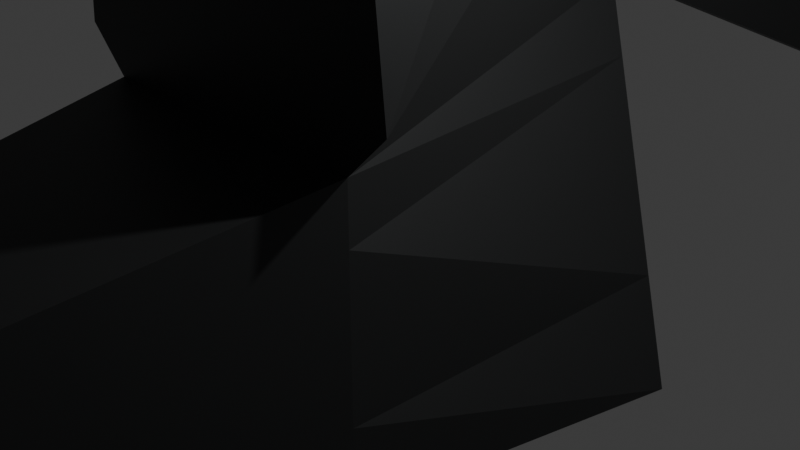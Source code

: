 # Source: OrangeGun.blend  (saved by Blender 5.0.119; exported with 4.5.12 LTS)
import bpy
from mathutils import Matrix  # noqa: F401  (used for matrix-valued properties, if any)

bpy.ops.wm.read_factory_settings(use_empty=True)
scene = bpy.context.scene
scene.name = 'Scene'

# ---- collections
col_collection = bpy.data.collections.new('Collection'); scene.collection.children.link(col_collection)

# ---- materials (node trees are filled in below, after node groups)
mat_material = bpy.data.materials.new('Material')
mat_material.alpha_threshold = 0.0
mat_material.use_backface_culling_lightprobe_volume = False
mat_material.roughness = 0.5
mat_material.line_color = (0.0, 0.0, 0.0, 1.0)
mat_material_002 = bpy.data.materials.new('Material.002')
mat_material_001 = bpy.data.materials.new('Material.001')

# ---- material node trees
mat_material.use_nodes = True; mat_material.node_tree.nodes.clear()
_N = mat_material.node_tree.nodes; _L = mat_material.node_tree.links
n0 = _N.new('ShaderNodeOutputMaterial'); n0.name = 'Material Output'; n0.location = (200, 100)
n1 = _N.new('ShaderNodeBsdfPrincipled'); n1.name = 'Principled BSDF'; n1.location = (-200, 100)
n1.inputs[0].default_value = (0.05432, 0.05645, 0.05741, 1.0)
n1.inputs[1].default_value = 0.7455
_L.new(n1.outputs[0], n0.inputs[0])
n0.is_active_output = True
mat_material_002.use_nodes = True; mat_material_002.node_tree.nodes.clear()
_N = mat_material_002.node_tree.nodes; _L = mat_material_002.node_tree.links
n0 = _N.new('ShaderNodeBsdfPrincipled'); n0.name = 'Principled BSDF'; n0.location = (-200, 100)
n0.inputs[0].default_value = (0.8, 0.03514, 0.01709, 1.0)
n1 = _N.new('ShaderNodeOutputMaterial'); n1.name = 'Material Output'; n1.location = (200, 100)
_L.new(n0.outputs[0], n1.inputs[0])
n1.is_active_output = True
mat_material_001.use_nodes = True; mat_material_001.node_tree.nodes.clear()
_N = mat_material_001.node_tree.nodes; _L = mat_material_001.node_tree.links
n0 = _N.new('ShaderNodeBsdfPrincipled'); n0.name = 'Principled BSDF'; n0.location = (-200, 100)
n0.inputs[0].default_value = (0.8, 0.4189, 0.01443, 1.0)
n0.inputs[27].default_value = (0.06736, 0.03585, 0.0008927, 1.0)
n0.inputs[28].default_value = 5.1
n1 = _N.new('ShaderNodeOutputMaterial'); n1.name = 'Material Output'; n1.location = (200, 100)
_L.new(n0.outputs[0], n1.inputs[0])
n1.is_active_output = True

# ---- world
world_world = bpy.data.worlds.new('World'); scene.world = world_world
world_world.use_nodes = True; world_world.node_tree.nodes.clear()
_N = world_world.node_tree.nodes; _L = world_world.node_tree.links
n0 = _N.new('ShaderNodeOutputWorld'); n0.name = 'World Output'; n0.location = (200, 100)
n1 = _N.new('ShaderNodeBackground'); n1.name = 'Background'; n1.location = (-200, 100)
n1.inputs[0].default_value = (0.05088, 0.05088, 0.05088, 1.0)
_L.new(n1.outputs[0], n0.inputs[0])
n0.is_active_output = True
world_world.color = (0.05088, 0.05088, 0.05088)
world_world.sun_shadow_jitter_overblur = 0.0

# ---- cameras
cam_camera = bpy.data.cameras.new('Camera')
cam_camera.clip_end = 100.0
cam_camera.ortho_scale = 7.314

# ---- lights
light_light = bpy.data.lights.new('Light', 'POINT')
light_light.energy = 1000.0
light_light.shadow_soft_size = 0.1

# ---- meshes
me_cube = bpy.data.meshes.new('Cube')
me_cube.from_pydata([(0.1217, 1.452, 1.0), (1.0, 1.0, -1.0), (0.7846, -1.0, 0.7846), (0.7846, -1.0, -0.7846), (-0.1217, 1.452, 1.0), (-1.0, 1.0, -1.0), (-0.7846, -1.0, 0.7846), (-0.7846, -1.0, -0.7846), (1.0, -1.0, 0.9997), (-1.0, -1.0, 0.9997), (0.3949, 1.0, 2.123), (-0.3949, 1.0, 2.123), (0.4155, -1.0, 6.372), (-0.4155, -1.0, 6.372), (0.3949, 1.0, 3.589), (-0.3949, 1.0, 3.589), (0.4155, -1.0, 8.732), (-0.4155, -1.0, 8.732), (0.9659, 1.066, 10.39), (-0.9659, 1.066, 10.39), (0.4155, -1.0, 6.372), (-0.4155, -1.0, 6.372), (0.4155, -1.0, 8.732), (-0.4155, -1.0, 8.732), (-1.0, 4.846, 4.712), (1.0, 4.846, 4.712), (-0.9659, 4.78, 10.39), (0.9659, 4.78, 10.39), (-0.9142, 4.846, 4.956), (0.9142, 4.846, 4.956), (-0.9142, 4.846, 10.15), (0.9142, 4.846, 10.15), (-0.7705, 16.55, 5.364), (0.7705, 16.55, 5.364), (-0.7705, 16.55, 9.74), (0.7705, 16.55, 9.74), (-0.3949, 5.547, 2.123), (0.3949, 5.547, 2.123), (-0.3949, 5.547, 3.589), (0.3949, 5.547, 3.589), (-0.3949, 5.547, 2.123), (0.3949, 5.547, 2.123), (-0.3949, 5.547, 3.589), (0.3949, 5.547, 3.589), (-0.3949, 1.0, 5.202), (0.3949, 1.0, 5.202), (-0.3949, 5.547, 5.202), (0.3949, 5.547, 5.202), (0.2377, -3.026, 6.877), (-0.2377, -3.026, 6.877), (0.2377, -3.026, 8.228), (-0.2377, -3.026, 8.228), (0.2377, -3.026, 6.877), (-0.2377, -3.026, 6.877), (0.2377, -3.026, 8.228), (-0.2377, -3.026, 8.228), (0.2793, -2.288, 2.62), (-0.2793, -2.288, 2.62), (0.1598, -3.649, 2.96), (-0.1598, -3.649, 2.96), (0.2793, -2.288, 2.62), (-0.2793, -2.288, 2.62), (0.1598, -3.649, 2.96), (-0.1598, -3.649, 2.96), (-0.5356, -2.672, -0.5356), (-0.5356, -2.672, 0.5356), (0.5356, -2.672, 0.5356), (0.5356, -2.672, -0.5356), (0.2793, -2.288, 2.62), (-0.2793, -2.288, 2.62), (0.1598, -3.649, 2.96), (-0.1598, -3.649, 2.96), (-0.5356, -2.672, -0.5356), (-0.5356, -2.672, 0.5356), (0.5356, -2.672, 0.5356), (0.5356, -2.672, -0.5356), (0.2793, -2.947, -0.0276), (-0.2793, -2.947, -0.0276), (0.1598, -4.309, 0.3118), (-0.1598, -4.309, 0.3118), (-0.5356, -4.32, -0.5356), (-0.5356, -4.32, 0.5356), (0.5356, -4.32, 0.5356), (0.5356, -4.32, -0.5356), (-0.3949, 5.547, 2.123), (0.3949, 5.547, 2.123), (-0.3949, 5.547, 3.589), (0.3949, 5.547, 3.589), (-0.3949, 1.0, 2.123), (-0.3949, 1.0, 3.589), (-0.3949, 5.547, 2.123), (-0.3949, 5.547, 3.589), (-1.0, 1.0, 10.39), (-0.3949, 1.0, 3.589), (-1.0, 4.846, 10.39), (-1.0, 4.846, 4.712), (1.0, 1.0, 10.39), (0.3949, 1.0, 3.589), (1.0, 4.846, 10.39), (1.0, 4.846, 4.712), (-0.9395, 1.769, 9.144), (-0.5764, 1.769, 5.062), (-0.9395, 4.076, 9.144), (-0.9395, 4.076, 5.736), (0.9395, 1.769, 9.144), (0.5764, 1.769, 5.062), (0.9395, 4.076, 9.144), (0.9395, 4.076, 5.736), (-0.8902, 1.773, 9.146), (-0.5272, 1.773, 5.065), (-0.8902, 4.08, 9.146), (-0.8902, 4.08, 5.738), (0.8902, 1.773, 9.146), (0.5272, 1.773, 5.065), (0.8902, 4.08, 9.146), (0.8902, 4.08, 5.738), (-0.08367, 13.25, 4.225), (0.08367, 13.25, 4.225), (-0.08367, 13.25, 4.566), (0.08367, 13.25, 4.566), (-0.08367, 13.25, 4.225), (0.08367, 13.25, 4.225), (-0.08367, 13.25, 4.566), (0.08367, 13.25, 4.566), (-0.3949, 5.621, 6.1), (0.3949, 5.621, 6.1), (-0.08367, 13.33, 5.464), (0.08367, 13.33, 5.464), (-0.5332, 16.55, 6.038), (0.5332, 16.55, 6.038), (-0.5332, 16.55, 9.067), (0.5332, 16.55, 9.067), (-0.5332, 10.11, 6.038), (0.5332, 10.11, 6.038), (-0.5332, 10.11, 9.067), (0.5332, 10.11, 9.067), (-0.5842, 16.55, 9.659), (0.5842, 16.55, 9.659), (-0.4043, 16.55, 9.148), (0.4043, 16.55, 9.148), (-0.5842, 16.55, 9.659), (0.5842, 16.55, 9.659), (-0.4043, 16.55, 9.148), (0.4043, 16.55, 9.148), (0.7367, 4.843, 10.15), (0.7367, 4.843, 4.956), (0.593, 16.55, 9.74), (0.593, 16.55, 5.364), (-0.8398, 4.845, 10.15), (-0.8398, 4.845, 4.956), (-0.6961, 16.55, 9.74), (-0.6961, 16.55, 5.364), (-0.126, 1.57, 0.9802), (0.126, 1.57, 0.9802), (-0.4088, 2.038, 2.143), (0.4088, 2.038, 2.143), (-0.6584, 2.674, 4.078), (0.6584, 2.674, 4.078), (0.9659, 2.683, 10.39), (-0.9659, 2.683, 10.39), (-0.6584, 2.674, 4.078), (-1.0, 2.674, 10.39), (0.6584, 2.674, 4.078), (1.0, 2.674, 10.39), (-0.7345, 2.774, 5.356), (-0.9395, 2.774, 9.144), (0.7345, 2.774, 5.356), (0.9395, 2.774, 9.144), (-0.6852, 2.777, 5.358), (-0.8902, 2.777, 9.146), (0.6852, 2.777, 5.358), (0.8902, 2.777, 9.146), (-0.7627, 3.338, 4.272), (-0.9659, 3.324, 10.39), (-0.7627, 3.338, 4.272), (-1.0, 3.338, 10.39), (-0.7971, 3.172, 5.472), (-0.9395, 3.172, 9.144), (-0.7479, 3.175, 5.474), (-0.8902, 3.175, 9.146), (0.7627, 3.338, 4.272), (0.9659, 3.324, 10.39), (0.7627, 3.338, 4.272), (1.0, 3.338, 10.39), (0.7971, 3.172, 5.472), (0.9395, 3.172, 9.144), (0.7479, 3.175, 5.474), (0.8902, 3.175, 9.146), (0.3333, 1.0, -1.0), (-0.3333, 1.0, -1.0), (0.2615, -1.0, 0.7846), (-0.2615, -1.0, 0.7846), (-0.2615, -1.0, -0.7846), (0.2615, -1.0, -0.7846), (-0.04058, 1.452, 1.0), (0.04058, 1.452, 1.0), (0.3333, -1.0, 0.9997), (-0.3333, -1.0, 0.9997), (-0.1316, 1.0, 2.123), (0.1316, 1.0, 2.123), (0.1385, -1.0, 6.372), (-0.1385, -1.0, 6.372), (-0.1316, 1.0, 3.589), (0.1316, 1.0, 3.589), (0.1385, -1.0, 8.732), (-0.1385, -1.0, 8.732), (-0.322, 1.066, 10.39), (0.322, 1.066, 10.39), (0.1385, -1.0, 6.372), (-0.1385, -1.0, 6.372), (0.1385, -1.0, 8.732), (-0.1385, -1.0, 8.732), (-0.3333, 4.846, 4.712), (0.3333, 4.846, 4.712), (-0.322, 4.78, 10.39), (0.322, 4.78, 10.39), (-0.3047, 4.846, 4.956), (0.3047, 4.846, 4.956), (-0.3047, 4.846, 10.15), (0.3047, 4.846, 10.15), (-0.2568, 16.55, 5.364), (0.2568, 16.55, 5.364), (-0.2568, 16.55, 9.74), (0.2568, 16.55, 9.74), (-0.1316, 5.547, 2.123), (0.1316, 5.547, 2.123), (-0.1316, 5.547, 3.589), (0.1316, 5.547, 3.589), (-0.1316, 5.547, 2.123), (0.1316, 5.547, 2.123), (-0.1316, 5.547, 3.589), (0.1316, 5.547, 3.589), (-0.1316, 1.0, 5.202), (0.1316, 1.0, 5.202), (-0.1316, 5.547, 5.202), (0.1316, 5.547, 5.202), (0.07925, -3.026, 6.877), (-0.07925, -3.026, 6.877), (0.07925, -3.026, 8.228), (-0.07925, -3.026, 8.228), (0.07925, -3.026, 6.877), (-0.07925, -3.026, 6.877), (0.07925, -3.026, 8.228), (-0.07925, -3.026, 8.228), (0.09311, -2.288, 2.62), (-0.09311, -2.288, 2.62), (0.05328, -3.649, 2.96), (-0.05328, -3.649, 2.96), (0.09311, -2.288, 2.62), (-0.09311, -2.288, 2.62), (0.05328, -3.649, 2.96), (-0.05328, -3.649, 2.96), (0.1785, -2.672, 0.5356), (-0.1785, -2.672, 0.5356), (-0.1785, -2.672, -0.5356), (0.1785, -2.672, -0.5356), (0.09311, -2.288, 2.62), (-0.09311, -2.288, 2.62), (0.05328, -3.649, 2.96), (-0.05328, -3.649, 2.96), (0.1785, -2.672, 0.5356), (-0.1785, -2.672, 0.5356), (-0.1785, -2.672, -0.5356), (0.1785, -2.672, -0.5356), (0.09311, -2.947, -0.0276), (-0.09311, -2.947, -0.0276), (0.05328, -4.309, 0.3118), (-0.05328, -4.309, 0.3118), (0.1785, -4.32, 0.5356), (-0.1785, -4.32, 0.5356), (-0.1785, -4.32, -0.5356), (0.1785, -4.32, -0.5356), (-0.1316, 5.547, 2.123), (0.1316, 5.547, 2.123), (-0.1316, 5.547, 3.589), (0.1316, 5.547, 3.589), (-0.02789, 13.25, 4.225), (0.02789, 13.25, 4.225), (-0.02789, 13.25, 4.566), (0.02789, 13.25, 4.566), (-0.02789, 13.25, 4.225), (0.02789, 13.25, 4.225), (-0.02789, 13.25, 4.566), (0.02789, 13.25, 4.566), (-0.1316, 5.621, 6.1), (0.1316, 5.621, 6.1), (-0.02789, 13.33, 5.464), (0.02789, 13.33, 5.464), (-0.1777, 16.55, 6.038), (0.1777, 16.55, 6.038), (-0.1777, 16.55, 9.067), (0.1777, 16.55, 9.067), (-0.1777, 10.11, 6.038), (0.1777, 10.11, 6.038), (-0.1777, 10.11, 9.067), (0.1777, 10.11, 9.067), (-0.1947, 16.55, 9.659), (0.1947, 16.55, 9.659), (-0.1348, 16.55, 9.148), (0.1348, 16.55, 9.148), (-0.1947, 16.55, 9.659), (0.1947, 16.55, 9.659), (-0.1348, 16.55, 9.148), (0.1348, 16.55, 9.148), (-0.04201, 1.57, 0.9802), (0.04201, 1.57, 0.9802), (-0.1363, 2.038, 2.143), (0.1363, 2.038, 2.143), (0.322, 2.683, 10.39), (-0.322, 2.683, 10.39), (-0.2195, 2.674, 4.078), (0.2195, 2.674, 4.078), (0.322, 3.324, 10.39), (-0.322, 3.324, 10.39), (-0.2542, 3.338, 4.272), (0.2542, 3.338, 4.272), (0.322, 2.683, 10.39), (-0.322, 2.683, 10.39), (0.1694, 2.835, 11.04), (-0.1694, 2.835, 11.04), (0.1694, 3.172, 11.04), (-0.1694, 3.172, 11.04), (-0.4155, -1.0, 7.446), (-0.6546, 1.03, 6.683), (0.4155, -1.0, 7.446), (0.6546, 1.03, 6.683), (-0.4155, -1.0, 7.446), (0.4155, -1.0, 7.446), (-0.9845, 4.816, 7.296), (0.9845, 4.816, 7.296), (-0.9142, 4.846, 7.318), (0.9142, 4.846, 7.318), (-0.7705, 16.55, 7.355), (0.7705, 16.55, 7.355), (-0.2377, -3.026, 7.491), (0.2377, -3.026, 7.491), (-0.2377, -3.026, 7.491), (0.2377, -3.026, 7.491), (-0.6701, 1.0, 6.683), (-1.0, 4.846, 7.296), (0.6701, 1.0, 6.683), (1.0, 4.846, 7.296), (-0.7416, 1.769, 6.919), (-0.9395, 4.076, 7.286), (0.7416, 1.769, 6.919), (0.9395, 4.076, 7.286), (-0.6923, 1.773, 6.921), (-0.8902, 4.08, 7.288), (0.6923, 1.773, 6.921), (0.8902, 4.08, 7.288), (-0.5332, 16.55, 7.416), (0.5332, 16.55, 7.416), (-0.5332, 10.11, 7.416), (0.5332, 10.11, 7.416), (0.7367, 4.843, 7.318), (0.593, 16.55, 7.355), (-0.8398, 4.845, 7.318), (-0.6961, 16.55, 7.355), (0.7785, 2.777, 7.081), (-0.7785, 2.777, 7.081), (0.8126, 3.175, 7.144), (-0.8126, 3.175, 7.144), (0.1777, 10.11, 7.416), (-0.1777, 10.11, 7.416), (-0.07925, -3.026, 7.491), (0.07925, -3.026, 7.491), (-0.4155, -1.0, 7.718), (0.4155, -1.0, 7.718), (-0.4155, -1.0, 7.718), (0.4155, -1.0, 7.718), (-0.2377, -3.026, 7.647), (0.2377, -3.026, 7.647), (-0.2377, -3.026, 7.647), (0.2377, -3.026, 7.647), (0.8021, 2.777, 7.518), (0.829, 3.175, 7.568), (0.1777, 10.11, 7.765), (-0.1777, 10.11, 7.765), (-0.07925, -3.026, 7.647), (0.07925, -3.026, 7.647), (-0.7204, 1.037, 7.468), (0.7204, 1.037, 7.468), (-0.9805, 4.808, 7.951), (0.9805, 4.808, 7.951), (-0.9142, 4.846, 7.917), (0.9142, 4.846, 7.917), (-0.7705, 16.55, 7.859), (0.7705, 16.55, 7.859), (-0.7399, 1.0, 7.468), (-1.0, 4.846, 7.951), (0.7399, 1.0, 7.468), (1.0, 4.846, 7.951), (-0.7834, 1.769, 7.389), (-0.9395, 4.076, 7.679), (0.7834, 1.769, 7.389), (0.9395, 4.076, 7.679), (-0.7342, 1.773, 7.392), (-0.8902, 4.08, 7.682), (0.7342, 1.773, 7.392), (0.8902, 4.08, 7.682), (-0.5332, 16.55, 7.765), (0.5332, 16.55, 7.765), (-0.5332, 10.11, 7.765), (0.5332, 10.11, 7.765), (0.7367, 4.843, 7.917), (0.593, 16.55, 7.859), (-0.8398, 4.845, 7.917), (-0.6961, 16.55, 7.859), (-0.8021, 2.777, 7.518), (-0.829, 3.175, 7.568), (-0.8398, 4.845, 7.318), (-0.6961, 16.55, 7.355), (-0.8892, 4.845, 7.917), (-0.8892, 4.845, 7.318), (-0.7455, 16.55, 7.859), (-0.7455, 16.55, 7.355), (0.7861, 4.844, 7.917), (0.7861, 4.844, 7.318), (0.6424, 16.55, 7.859), (0.6424, 16.55, 7.355), (-0.04201, 9.35, -2.154), (0.04201, 9.35, -2.154), (-0.1363, 9.818, -0.9917), (0.1363, 9.818, -0.9917), (-0.04201, 9.35, -2.154), (0.04201, 9.35, -2.154), (-0.1363, 9.818, -0.9917), (0.1363, 9.818, -0.9917), (0.1363, 8.585, -0.4949), (-0.1363, 8.585, -0.4949), (-0.04201, 8.117, -1.657), (0.04201, 8.117, -1.657), (-0.1363, 9.818, -0.9917), (-0.1363, 8.585, -0.4949), (0.1363, 9.818, -0.9917), (0.1363, 8.585, -0.4949), (-0.1363, 12.55, 5.797), (0.1363, 12.55, 5.797), (0.1363, 11.32, 6.294), (-0.1363, 11.32, 6.294), (-0.1363, 9.818, -0.9917), (-0.1363, 8.585, -0.4949), (-0.1363, 12.55, 5.797), (-0.1363, 11.32, 6.294), (0.1363, 8.585, -0.4949), (-0.1363, 8.585, -0.4949), (0.1363, 11.32, 6.294), (-0.1363, 11.32, 6.294), (0.1363, 8.585, -0.4949), (-0.1363, 8.585, -0.4949), (0.1363, 11.32, 6.294), (-0.1363, 11.32, 6.294), (-0.1363, 11.05, 2.074), (0.1363, 11.05, 2.074), (0.1363, 9.82, 2.571), (-0.1363, 9.82, 2.571), (-0.1363, 11.05, 2.074), (-0.1363, 9.82, 2.571), (0.1363, 9.82, 2.571), (-0.1363, 9.82, 2.571), (0.1363, 9.82, 2.571), (-0.1363, 9.82, 2.571), (0.1363, 10.81, 1.476), (-0.1363, 9.579, 1.972), (-0.1363, 9.579, 1.972), (-0.1363, 9.579, 1.972), (-0.1363, 9.579, 1.972), (-0.1363, 10.81, 1.476), (0.1363, 9.579, 1.972), (-0.1363, 10.81, 1.476), (0.1363, 9.579, 1.972), (0.1363, 9.579, 1.972), (0.1363, 3.761, 4.317), (0.1363, 4.002, 4.915), (-0.1363, 4.002, 4.915), (-0.1363, 3.761, 4.317), (0.3333, 1.0, -1.0), (-0.3333, 1.0, -1.0), (-0.04058, 1.452, 1.0), (0.04058, 1.452, 1.0), (0.7574, 1.125, -0.4474), (-0.7846, -1.0, -0.3511), (0.7846, -1.0, -0.3511), (-0.7574, 1.125, -0.4474), (-0.5356, -2.672, -0.2397), (0.5356, -2.672, -0.2397), (-0.5356, -2.672, -0.2397), (0.5356, -2.672, -0.2397), (-0.5356, -4.32, -0.2397), (0.5356, -4.32, -0.2397), (0.1785, -4.32, -0.2397), (-0.1785, -4.32, -0.2397), (-0.2525, 1.125, -0.4474), (0.2525, 1.125, -0.4474), (-0.2525, 1.125, -0.4474), (0.2525, 1.125, -0.4474), (0.04058, 1.452, 1.0), (0.2525, 1.125, -0.4474), (-0.04058, 1.452, 1.0), (0.04058, 1.452, 1.0), (-0.2525, 1.125, -0.4474), (0.2525, 1.125, -0.4474), (-0.7846, -1.0, 0.4824), (-0.5356, -2.672, 0.3293), (-0.5356, -2.672, 0.3293), (-0.5356, -4.32, 0.3293), (0.2909, 1.365, 0.6149), (0.7846, -1.0, 0.4824), (-0.2909, 1.365, 0.6149), (0.5356, -2.672, 0.3293), (0.5356, -2.672, 0.3293), (0.5356, -4.32, 0.3293), (0.1785, -4.32, 0.3293), (-0.1785, -4.32, 0.3293), (-0.09696, 1.365, 0.6149), (0.09696, 1.365, 0.6149), (-0.09696, 1.365, 0.6149), (-0.09696, 1.365, 0.6149), (0.09696, 1.365, 0.6149), (0.322, 2.683, 10.39), (-0.322, 2.683, 10.39), (0.1694, 2.835, 11.04), (-0.1694, 2.835, 11.04), (0.284, 3.286, 10.55), (0.284, 2.721, 10.55), (-0.284, 3.286, 10.55), (-0.284, 2.721, 10.55), (0.284, 2.721, 10.55), (-0.284, 2.721, 10.55), (0.284, 2.721, 10.55), (-0.284, 2.721, 10.55), (0.322, 2.683, 10.39), (-0.322, 2.683, 10.39), (0.284, 2.721, 10.55), (-0.284, 2.721, 10.55), (0.2489, 16.66, 5.364), (0.7626, 16.66, 5.364), (-0.7784, 16.66, 7.355), (-0.7784, 16.66, 5.364), (0.7626, 16.66, 7.355), (0.1698, 16.66, 6.038), (0.5253, 16.66, 6.038), (-0.5411, 16.66, 7.416), (-0.5411, 16.66, 6.038), (0.5253, 16.66, 7.416), (0.5253, 16.66, 9.067), (0.7626, 16.66, 9.74), (-0.5411, 16.66, 9.067), (-0.7784, 16.66, 9.74), (0.5253, 10.22, 7.416), (0.5253, 10.22, 6.038), (0.3964, 16.66, 9.148), (0.5763, 16.66, 9.659), (-0.4122, 16.66, 9.148), (-0.5921, 16.66, 9.659), (0.1869, 16.66, 9.659), (0.5763, 16.66, 9.659), (0.1269, 16.66, 9.148), (0.3964, 16.66, 9.148), (-0.4122, 16.66, 9.148), (-0.5921, 16.66, 9.659), (-0.2647, 16.66, 5.364), (-0.1856, 16.66, 6.038), (-0.2026, 16.66, 9.659), (-0.1427, 16.66, 9.148), (-0.7784, 16.66, 7.859), (0.7626, 16.66, 7.859), (-0.5411, 16.66, 7.765), (0.5253, 16.66, 7.765)], [], [(194, 4, 152, 304), (481, 7, 64, 484), (502, 6, 4, 508), (188, 1, 3, 193), (506, 0, 2, 507), (515, 195, 0, 506), (14, 10, 37, 39), (190, 2, 8, 196), (4, 6, 9, 11), (2, 0, 10, 8), (380, 366, 17, 19), (8, 10, 14, 12), (11, 9, 13, 15), (196, 8, 12, 200), (206, 19, 17, 205), (367, 16, 22, 369), (314, 172, 24, 212), (367, 381, 18, 16), (208, 20, 56, 244), (322, 13, 21, 326), (205, 17, 23, 211), (200, 12, 20, 208), (329, 25, 29, 331), (339, 95, 103, 343), (156, 15, 93, 160), (312, 181, 27, 215), (384, 30, 148, 406), (215, 27, 31, 219), (382, 26, 30, 384), (212, 24, 28, 216), (140, 300, 563, 560), (216, 28, 32, 220), (35, 31, 144, 146), (219, 31, 35, 223), (227, 39, 43, 231), (226, 38, 116, 276), (198, 11, 36, 224), (11, 15, 89, 88), (43, 41, 85, 87), (36, 38, 42, 40), (224, 36, 40, 228), (39, 37, 41, 43), (233, 45, 47, 235), (203, 14, 45, 233), (38, 15, 44, 46), (14, 39, 47, 45), (334, 49, 53, 336), (369, 22, 50, 371), (211, 23, 51, 239), (326, 21, 49, 334), (379, 373, 54, 242), (236, 48, 52, 240), (371, 50, 54, 373), (239, 51, 55, 243), (59, 57, 61, 63), (20, 48, 58, 56), (237, 49, 59, 247), (49, 21, 57, 59), (255, 67, 75, 263), (247, 59, 63, 251), (56, 58, 62, 60), (244, 56, 60, 248), (60, 62, 70, 68), (193, 3, 67, 255), (191, 6, 65, 253), (507, 2, 66, 509), (259, 71, 79, 267), (261, 73, 81, 269), (248, 60, 68, 256), (509, 66, 74, 510), (63, 61, 69, 71), (251, 63, 71, 259), (253, 65, 73, 261), (484, 64, 72, 486), (264, 76, 78, 266), (68, 70, 78, 76), (256, 68, 76, 264), (71, 69, 77, 79), (513, 269, 81, 505), (486, 72, 80, 488), (263, 75, 83, 271), (510, 74, 82, 511), (272, 84, 86, 274), (231, 43, 87, 275), (40, 42, 86, 84), (228, 40, 84, 272), (88, 89, 91, 90), (36, 11, 88, 90), (15, 38, 91, 89), (38, 36, 90, 91), (175, 94, 102, 177), (328, 24, 95, 339), (380, 19, 92, 388), (173, 26, 94, 175), (182, 99, 107, 184), (177, 102, 110, 179), (180, 25, 99, 182), (383, 27, 98, 391), (160, 93, 101, 164), (158, 18, 96, 163), (388, 92, 100, 392), (325, 14, 97, 340), (184, 107, 115, 186), (340, 97, 105, 344), (163, 96, 104, 167), (391, 98, 106, 395), (409, 179, 110, 397), (343, 103, 111, 347), (164, 101, 109, 168), (392, 100, 108, 396), (360, 186, 115, 349), (344, 105, 113, 348), (167, 104, 112, 171), (395, 106, 114, 399), (116, 118, 122, 120), (47, 39, 117, 119), (47, 119, 127, 125), (38, 46, 118, 116), (280, 120, 122, 282), (276, 116, 120, 280), (119, 117, 121, 123), (279, 119, 123, 283), (285, 125, 127, 287), (235, 47, 125, 285), (118, 46, 124, 126), (278, 118, 126, 286), (400, 130, 134, 402), (223, 35, 137, 297), (350, 128, 543, 542), (353, 351, 544, 549), (377, 402, 134, 294), (288, 128, 132, 292), (401, 131, 545, 568), (291, 131, 135, 295), (137, 139, 143, 141), (129, 133, 550, 541), (290, 130, 138, 298), (351, 401, 568, 544), (142, 140, 560, 559), (297, 137, 141, 301), (138, 136, 140, 142), (298, 138, 142, 302), (354, 145, 147, 355), (387, 35, 146, 405), (331, 29, 145, 354), (29, 33, 147, 145), (406, 148, 150, 407), (32, 28, 149, 151), (30, 34, 150, 148), (332, 32, 151, 357), (304, 152, 154, 306), (10, 0, 153, 155), (199, 10, 155, 307), (4, 11, 154, 152), (185, 167, 171, 187), (348, 113, 170, 358), (176, 164, 168, 178), (396, 108, 169, 408), (183, 163, 167, 185), (105, 166, 170, 113), (181, 158, 163, 183), (174, 160, 164, 176), (14, 157, 162, 97), (100, 165, 169, 108), (97, 162, 166, 105), (19, 159, 161, 92), (92, 161, 165, 100), (207, 18, 158, 308), (172, 156, 160, 174), (202, 15, 156, 310), (24, 172, 174, 95), (95, 174, 176, 103), (27, 181, 183, 98), (98, 183, 185, 106), (103, 176, 178, 111), (106, 185, 187, 114), (358, 170, 186, 360), (408, 169, 179, 409), (166, 184, 186, 170), (157, 180, 182, 162), (165, 177, 179, 169), (162, 182, 184, 166), (159, 173, 175, 161), (161, 175, 177, 165), (308, 158, 181, 312), (310, 156, 172, 314), (157, 311, 315, 180), (311, 310, 314, 315), (159, 309, 313, 173), (524, 523, 320, 318), (14, 203, 311, 157), (203, 202, 310, 311), (19, 206, 309, 159), (206, 207, 308, 309), (11, 198, 306, 154), (198, 199, 307, 306), (153, 305, 307, 155), (453, 452, 436, 437), (139, 299, 303, 143), (299, 298, 302, 303), (136, 296, 300, 140), (296, 297, 301, 300), (35, 387, 566, 546), (289, 129, 541, 540), (131, 291, 299, 139), (291, 290, 298, 299), (130, 290, 294, 134), (290, 291, 295, 294), (129, 289, 293, 133), (289, 288, 292, 293), (403, 376, 295, 135), (376, 377, 294, 295), (130, 400, 567, 547), (400, 350, 542, 567), (34, 222, 296, 136), (222, 223, 297, 296), (119, 279, 287, 127), (279, 278, 286, 287), (46, 234, 284, 124), (234, 235, 285, 284), (124, 284, 286, 126), (284, 285, 287, 286), (118, 278, 282, 122), (278, 279, 283, 282), (117, 277, 281, 121), (277, 276, 280, 281), (121, 281, 283, 123), (281, 280, 282, 283), (41, 229, 273, 85), (229, 228, 272, 273), (42, 230, 274, 86), (230, 231, 275, 274), (85, 273, 275, 87), (273, 272, 274, 275), (72, 262, 270, 80), (262, 263, 271, 270), (511, 82, 268, 512), (512, 268, 269, 513), (69, 257, 265, 77), (257, 256, 264, 265), (77, 265, 267, 79), (265, 264, 266, 267), (66, 252, 260, 74), (252, 253, 261, 260), (62, 250, 258, 70), (250, 251, 259, 258), (61, 249, 257, 69), (249, 248, 256, 257), (74, 260, 268, 82), (260, 261, 269, 268), (70, 258, 266, 78), (258, 259, 267, 266), (2, 190, 252, 66), (190, 191, 253, 252), (7, 192, 254, 64), (192, 193, 255, 254), (57, 245, 249, 61), (245, 244, 248, 249), (58, 246, 250, 62), (246, 247, 251, 250), (64, 254, 262, 72), (254, 255, 263, 262), (48, 236, 246, 58), (236, 237, 247, 246), (50, 238, 242, 54), (238, 239, 243, 242), (49, 237, 241, 53), (237, 236, 240, 241), (372, 378, 243, 55), (378, 379, 242, 243), (22, 210, 238, 50), (210, 211, 239, 238), (15, 202, 232, 44), (202, 203, 233, 232), (44, 232, 234, 46), (232, 233, 235, 234), (37, 225, 229, 41), (225, 224, 228, 229), (10, 199, 225, 37), (199, 198, 224, 225), (39, 227, 277, 117), (227, 226, 276, 277), (38, 226, 230, 42), (226, 227, 231, 230), (30, 218, 222, 34), (218, 219, 223, 222), (29, 217, 221, 33), (217, 216, 220, 221), (25, 213, 217, 29), (213, 212, 216, 217), (26, 214, 218, 30), (214, 215, 219, 218), (173, 313, 214, 26), (313, 312, 215, 214), (13, 201, 209, 21), (201, 200, 208, 209), (16, 204, 210, 22), (204, 205, 211, 210), (21, 209, 245, 57), (209, 208, 244, 245), (180, 315, 213, 25), (315, 314, 212, 213), (18, 207, 204, 16), (207, 206, 205, 204), (9, 197, 201, 13), (197, 196, 200, 201), (6, 191, 197, 9), (191, 190, 196, 197), (508, 4, 194, 514), (493, 188, 476, 495), (5, 189, 192, 7), (189, 188, 193, 192), (0, 195, 305, 153), (195, 194, 304, 305), (308, 309, 317, 316), (319, 318, 320, 321), (523, 525, 321, 320), (318, 319, 522, 521), (525, 526, 319, 321), (241, 240, 365, 364), (53, 241, 364, 336), (293, 292, 363, 362), (133, 293, 362, 353), (168, 359, 361, 178), (374, 358, 360, 375), (109, 346, 359, 168), (398, 348, 358, 374), (386, 332, 357, 407), (149, 356, 357, 151), (385, 331, 354, 404), (33, 333, 355, 147), (404, 354, 417, 416), (401, 351, 353, 403), (292, 132, 352, 363), (141, 143, 558, 556), (128, 350, 352, 132), (107, 345, 349, 115), (394, 344, 348, 398), (375, 360, 349, 399), (101, 342, 346, 109), (393, 343, 347, 397), (178, 361, 347, 111), (99, 341, 345, 107), (390, 340, 344, 394), (381, 325, 340, 390), (93, 338, 342, 101), (25, 329, 341, 99), (15, 323, 338, 93), (382, 328, 339, 389), (48, 335, 337, 52), (240, 52, 337, 365), (368, 326, 334, 370), (20, 327, 335, 48), (370, 334, 336, 372), (386, 34, 548, 565), (24, 328, 330, 28), (28, 330, 356, 149), (389, 339, 343, 393), (383, 329, 331, 385), (366, 322, 326, 368), (12, 14, 325, 324), (12, 324, 327, 20), (15, 13, 322, 323), (17, 366, 368, 23), (27, 383, 385, 31), (94, 389, 393, 102), (333, 33, 536, 539), (51, 370, 372, 55), (23, 368, 370, 51), (26, 382, 389, 94), (18, 381, 390, 96), (96, 390, 394, 104), (102, 393, 397, 110), (187, 375, 399, 114), (104, 394, 398, 112), (131, 401, 403, 135), (144, 404, 405, 146), (31, 385, 404, 144), (34, 386, 407, 150), (112, 398, 374, 171), (171, 374, 375, 187), (364, 365, 379, 378), (336, 364, 378, 372), (362, 363, 377, 376), (353, 362, 376, 403), (359, 408, 409, 361), (346, 396, 408, 359), (407, 357, 415, 414), (333, 387, 405, 355), (363, 352, 402, 377), (143, 303, 557, 558), (350, 400, 402, 352), (345, 395, 399, 349), (342, 392, 396, 346), (361, 409, 397, 347), (341, 391, 395, 345), (338, 388, 392, 342), (329, 383, 391, 341), (323, 380, 388, 338), (335, 371, 373, 337), (365, 337, 373, 379), (327, 369, 371, 335), (328, 382, 384, 330), (330, 384, 406, 356), (324, 325, 381, 367), (324, 367, 369, 327), (323, 322, 366, 380), (357, 356, 410, 411), (413, 412, 414, 415), (406, 407, 414, 412), (357, 356, 413, 415), (356, 406, 412, 413), (416, 417, 419, 418), (405, 404, 416, 418), (355, 405, 418, 419), (354, 355, 419, 417), (421, 420, 424, 425), (431, 430, 420, 421), (430, 429, 422, 420), (428, 431, 421, 423), (425, 424, 426, 427), (420, 422, 426, 424), (422, 423, 427, 426), (423, 421, 425, 427), (307, 305, 431, 428), (304, 306, 429, 430), (305, 304, 430, 431), (306, 307, 428, 429), (429, 422, 432, 433), (423, 428, 435, 434), (439, 438, 437, 436), (438, 439, 447, 446), (467, 422, 440, 469), (454, 453, 437, 438), (456, 457, 443, 442), (439, 436, 442, 443), (422, 429, 441, 440), (455, 439, 443, 457), (465, 445, 449, 466), (454, 438, 446, 458), (429, 428, 444, 445), (463, 429, 445, 465), (461, 460, 450, 451), (446, 447, 451, 450), (458, 446, 450, 460), (445, 444, 448, 449), (470, 458, 460, 471), (461, 466, 475, 474), (439, 455, 459, 447), (468, 454, 458, 470), (447, 459, 461, 451), (463, 455, 457, 464), (469, 464, 457, 456), (468, 462, 453, 454), (436, 452, 456, 442), (462, 467, 452, 453), (423, 422, 467, 462), (428, 423, 462, 468), (440, 441, 464, 469), (429, 463, 464, 441), (428, 468, 470, 444), (449, 448, 471, 466), (444, 470, 471, 448), (455, 463, 465, 459), (459, 465, 466, 461), (452, 467, 469, 456), (475, 472, 473, 474), (466, 471, 472, 475), (460, 461, 474, 473), (471, 460, 473, 472), (516, 478, 498, 517), (194, 195, 479, 478), (188, 189, 477, 476), (514, 194, 478, 516), (189, 492, 494, 477), (477, 494, 495, 476), (195, 515, 493, 495, 479), (5, 483, 492, 189), (271, 490, 491, 270), (83, 489, 490, 271), (75, 487, 489, 83), (504, 486, 488, 505), (270, 491, 488, 80), (503, 484, 486, 504), (67, 485, 487, 75), (3, 482, 485, 67), (188, 493, 480, 1), (1, 480, 482, 3), (7, 481, 483, 5), (502, 481, 484, 503), (495, 479, 496, 497), (517, 498, 499, 518), (495, 494, 500, 501), (478, 479, 499, 498), (479, 495, 501, 518, 499), (500, 517, 518, 501), (6, 502, 503, 65), (65, 503, 504, 73), (73, 504, 505, 81), (492, 514, 516, 494), (494, 516, 517, 500), (483, 508, 514, 492), (490, 512, 513, 491), (489, 511, 512, 490), (487, 510, 511, 489), (491, 513, 505, 488), (485, 509, 510, 487), (482, 507, 509, 485), (493, 515, 506, 480), (480, 506, 507, 482), (481, 502, 508, 483), (528, 527, 521, 522), (526, 309, 520, 528), (309, 308, 519, 520), (524, 318, 521, 527), (308, 524, 527, 519), (319, 526, 528, 522), (519, 527, 533, 531), (313, 309, 526, 525), (312, 313, 525, 523), (308, 312, 523, 524), (528, 527, 529, 530), (532, 531, 533, 534), (520, 519, 531, 532), (527, 528, 534, 533), (528, 520, 532, 534), (539, 536, 541, 544), (565, 548, 547, 567), (561, 538, 543, 562), (544, 541, 550, 549), (546, 545, 551, 552), (547, 548, 554, 553), (555, 556, 558, 557), (560, 563, 564, 559), (563, 555, 557, 564), (536, 535, 540, 541), (535, 561, 562, 540), (538, 537, 542, 543), (566, 539, 544, 568), (546, 566, 568, 545), (537, 565, 567, 542), (139, 137, 552, 551), (220, 32, 538, 561), (300, 301, 555, 563), (128, 288, 562, 543), (221, 220, 561, 535), (136, 138, 553, 554), (302, 142, 559, 564), (288, 289, 540, 562), (137, 35, 546, 552), (303, 302, 564, 557), (34, 136, 554, 548), (332, 386, 565, 537), (131, 139, 551, 545), (33, 221, 535, 536), (387, 333, 539, 566), (138, 130, 547, 553), (301, 141, 556, 555), (133, 353, 549, 550), (32, 332, 537, 538)])
me_cube.polygons.foreach_set('material_index', [0, 0, 0, 0, 0, 0, 0, 0, 0, 0, 0, 0, 0, 0, 0, 0, 0, 0, 0, 0, 0, 0, 0, 0, 0, 0, 0, 0, 0, 0, 0, 0, 0, 0, 0, 0, 0, 0, 0, 0, 0, 0, 0, 0, 0, 0, 0, 0, 0, 0, 0, 0, 0, 0, 0, 0, 0, 0, 0, 0, 0, 0, 0, 0, 0, 0, 0, 0, 0, 0, 0, 0, 0, 0, 0, 0, 0, 0, 0, 0, 0, 0, 0, 0, 0, 0, 0, 0, 0, 0, 0, 0, 0, 0, 0, 0, 0, 0, 0, 0, 0, 0, 0, 0, 0, 0, 2, 0, 0, 0, 2, 0, 0, 0, 0, 0, 0, 0, 0, 0, 0, 0, 0, 0, 0, 0, 0, 0, 0, 0, 0, 0, 0, 0, 0, 0, 0, 0, 0, 0, 0, 0, 0, 0, 0, 0, 0, 0, 0, 0, 0, 0, 0, 0, 0, 2, 0, 2, 0, 0, 0, 0, 0, 0, 0, 0, 0, 0, 0, 0, 0, 0, 0, 0, 0, 0, 2, 2, 0, 0, 0, 0, 0, 0, 0, 0, 0, 0, 0, 0, 0, 0, 0, 0, 0, 0, 0, 0, 0, 0, 0, 0, 0, 0, 0, 0, 0, 0, 0, 0, 0, 0, 0, 0, 0, 0, 0, 0, 0, 0, 0, 0, 0, 0, 0, 0, 0, 0, 0, 0, 0, 0, 0, 0, 0, 0, 0, 0, 0, 0, 0, 0, 0, 0, 0, 0, 0, 0, 0, 0, 0, 0, 0, 0, 0, 0, 0, 0, 0, 0, 0, 0, 0, 0, 0, 0, 0, 0, 0, 0, 0, 0, 0, 0, 0, 0, 0, 0, 0, 0, 0, 0, 0, 0, 0, 0, 0, 0, 0, 0, 0, 0, 0, 0, 0, 0, 0, 0, 0, 0, 0, 0, 0, 0, 0, 0, 0, 0, 0, 0, 0, 0, 0, 0, 0, 2, 0, 2, 0, 0, 0, 0, 0, 2, 2, 2, 2, 0, 0, 0, 0, 0, 0, 0, 0, 0, 0, 0, 2, 0, 0, 2, 0, 0, 0, 0, 0, 0, 0, 0, 0, 0, 0, 0, 0, 0, 0, 0, 0, 0, 0, 0, 0, 0, 0, 0, 0, 0, 0, 0, 0, 0, 0, 2, 0, 0, 0, 0, 0, 2, 2, 0, 0, 0, 0, 2, 2, 0, 0, 0, 0, 0, 0, 0, 2, 0, 0, 0, 0, 0, 0, 0, 0, 0, 0, 0, 0, 0, 2, 0, 0, 0, 2, 2, 0, 0, 0, 0, 0, 0, 0, 0, 0, 0, 0, 0, 0, 0, 0, 0, 0, 0, 0, 0, 0, 0, 0, 0, 0, 0, 0, 0, 0, 0, 0, 0, 0, 0, 0, 0, 0, 0, 0, 0, 0, 0, 0, 0, 0, 0, 0, 0, 0, 0, 0, 0, 0, 0, 0, 0, 0, 0, 0, 0, 0, 0, 0, 0, 0, 0, 0, 0, 0, 0, 0, 0, 0, 0, 0, 0, 0, 0, 0, 0, 0, 0, 0, 0, 0, 0, 0, 0, 0, 0, 0, 0, 0, 0, 0, 0, 0, 0, 0, 0, 0, 0, 0, 0, 0, 0, 0, 0, 0, 0, 0, 0, 0, 0, 0, 0, 0, 0, 0, 0, 0, 0, 0, 0, 0, 0, 0, 0, 0, 0, 0, 0, 0, 0, 0, 0, 0, 0, 0, 0, 0, 0, 0, 0, 0, 0])
_uv = me_cube.uv_layers.new(name='UVMap')
_uv.uv.foreach_set('vector', [0.625, 0.3333, 0.625, 0.25, 0.625, 0.25, 0.625, 0.3333, 0.4441, 0.0, 0.375, 0.0, 0.375, 0.0, 0.4441, 0.0, 0.5769, 0.0, 0.625, 0.0, 0.625, 0.25, 0.5769, 0.25, 0.2917, 0.5, 0.375, 0.5, 0.375, 0.75, 0.2917, 0.75, 0.5769, 0.5, 0.625, 0.5, 0.625, 0.75, 0.5769, 0.75, 0.5769, 0.4167, 0.625, 0.4167, 0.625, 0.5, 0.5769, 0.5, 0.625, 0.5, 0.625, 0.5, 0.625, 0.5, 0.625, 0.5, 0.625, 0.8333, 0.625, 0.75, 0.625, 0.75, 0.625, 0.8333, 0.625, 0.25, 0.625, 0.0, 0.625, 0.0, 0.625, 0.25, 0.625, 0.75, 0.625, 0.5, 0.625, 0.5, 0.625, 0.75, 0.625, 0.25, 0.625, 0.0, 0.625, 0.0, 0.625, 0.25, 0.625, 0.75, 0.625, 0.5, 0.625, 0.5, 0.625, 0.75, 0.625, 0.25, 0.625, 0.0, 0.625, 0.0, 0.625, 0.25, 0.625, 0.8333, 0.625, 0.75, 0.625, 0.75, 0.625, 0.8333, 0.7917, 0.5, 0.875, 0.5, 0.875, 0.75, 0.7917, 0.75, 0.625, 0.75, 0.625, 0.75, 0.625, 0.75, 0.625, 0.75, 0.625, 0.3333, 0.625, 0.25, 0.625, 0.25, 0.625, 0.3333, 0.625, 0.75, 0.625, 0.5, 0.625, 0.5, 0.625, 0.75, 0.625, 0.8333, 0.625, 0.75, 0.625, 0.75, 0.625, 0.8333, 0.625, 0.0, 0.625, 0.0, 0.625, 0.0, 0.625, 0.0, 0.7917, 0.75, 0.875, 0.75, 0.875, 0.75, 0.7917, 0.75, 0.625, 0.8333, 0.625, 0.75, 0.625, 0.75, 0.625, 0.8333, 0.625, 0.5, 0.625, 0.5, 0.625, 0.5, 0.625, 0.5, 0.625, 0.25, 0.625, 0.25, 0.625, 0.25, 0.625, 0.25, 0.625, 0.25, 0.625, 0.25, 0.625, 0.25, 0.625, 0.25, 0.7083, 0.5, 0.625, 0.5, 0.625, 0.5, 0.7083, 0.5, 0.625, 0.25, 0.625, 0.25, 0.625, 0.25, 0.625, 0.25, 0.7083, 0.5, 0.625, 0.5, 0.625, 0.5, 0.7083, 0.5, 0.625, 0.25, 0.625, 0.25, 0.625, 0.25, 0.625, 0.25, 0.625, 0.3333, 0.625, 0.25, 0.625, 0.25, 0.625, 0.3333, 0.875, 0.5, 0.7917, 0.5, 0.7917, 0.5, 0.875, 0.5, 0.625, 0.3333, 0.625, 0.25, 0.625, 0.25, 0.625, 0.3333, 0.625, 0.5, 0.625, 0.5, 0.625, 0.5, 0.625, 0.5, 0.7083, 0.5, 0.625, 0.5, 0.625, 0.5, 0.7083, 0.5, 0.625, 0.4167, 0.625, 0.5, 0.625, 0.5, 0.625, 0.4167, 0.625, 0.3333, 0.625, 0.25, 0.625, 0.25, 0.625, 0.3333, 0.625, 0.3333, 0.625, 0.25, 0.625, 0.25, 0.625, 0.3333, 0.625, 0.25, 0.625, 0.25, 0.625, 0.25, 0.625, 0.25, 0.625, 0.5, 0.625, 0.5, 0.625, 0.5, 0.625, 0.5, 0.625, 0.25, 0.625, 0.25, 0.625, 0.25, 0.625, 0.25, 0.625, 0.3333, 0.625, 0.25, 0.625, 0.25, 0.625, 0.3333, 0.625, 0.5, 0.625, 0.5, 0.625, 0.5, 0.625, 0.5, 0.625, 0.4167, 0.625, 0.5, 0.625, 0.5, 0.625, 0.4167, 0.625, 0.4167, 0.625, 0.5, 0.625, 0.5, 0.625, 0.4167, 0.625, 0.25, 0.625, 0.25, 0.625, 0.25, 0.625, 0.25, 0.625, 0.5, 0.625, 0.5, 0.625, 0.5, 0.625, 0.5, 0.625, 0.0, 0.625, 0.0, 0.625, 0.0, 0.625, 0.0, 0.625, 0.75, 0.625, 0.75, 0.625, 0.75, 0.625, 0.75, 0.7917, 0.75, 0.875, 0.75, 0.875, 0.75, 0.7917, 0.75, 0.625, 0.0, 0.625, 0.0, 0.625, 0.0, 0.625, 0.0, 0.625, 0.8333, 0.625, 0.75, 0.625, 0.75, 0.625, 0.8333, 0.625, 0.8333, 0.625, 0.75, 0.625, 0.75, 0.625, 0.8333, 0.625, 0.75, 0.625, 0.75, 0.625, 0.75, 0.625, 0.75, 0.7917, 0.75, 0.875, 0.75, 0.875, 0.75, 0.7917, 0.75, 0.625, 0.0, 0.625, 0.0, 0.625, 0.0, 0.625, 0.0, 0.625, 0.75, 0.625, 0.75, 0.625, 0.75, 0.625, 0.75, 0.625, 0.9167, 0.625, 1.0, 0.625, 1.0, 0.625, 0.9167, 0.625, 0.0, 0.625, 0.0, 0.625, 0.0, 0.625, 0.0, 0.2917, 0.75, 0.375, 0.75, 0.375, 0.75, 0.2917, 0.75, 0.625, 0.9167, 0.625, 1.0, 0.625, 1.0, 0.625, 0.9167, 0.625, 0.75, 0.625, 0.75, 0.625, 0.75, 0.625, 0.75, 0.625, 0.8333, 0.625, 0.75, 0.625, 0.75, 0.625, 0.8333, 0.625, 0.75, 0.625, 0.75, 0.625, 0.75, 0.625, 0.75, 0.2917, 0.75, 0.375, 0.75, 0.375, 0.75, 0.2917, 0.75, 0.625, 0.9167, 0.625, 1.0, 0.625, 1.0, 0.625, 0.9167, 0.5769, 0.75, 0.625, 0.75, 0.625, 0.75, 0.5769, 0.75, 0.625, 0.9167, 0.625, 1.0, 0.625, 1.0, 0.625, 0.9167, 0.625, 0.9167, 0.625, 1.0, 0.625, 1.0, 0.625, 0.9167, 0.625, 0.8333, 0.625, 0.75, 0.625, 0.75, 0.625, 0.8333, 0.5769, 0.75, 0.625, 0.75, 0.625, 0.75, 0.5769, 0.75, 0.625, 0.0, 0.625, 0.0, 0.625, 0.0, 0.625, 0.0, 0.625, 0.9167, 0.625, 1.0, 0.625, 1.0, 0.625, 0.9167, 0.625, 0.9167, 0.625, 1.0, 0.625, 1.0, 0.625, 0.9167, 0.4441, 0.0, 0.375, 0.0, 0.375, 0.0, 0.4441, 0.0, 0.625, 0.8333, 0.625, 0.75, 0.625, 0.75, 0.625, 0.8333, 0.625, 0.75, 0.625, 0.75, 0.625, 0.75, 0.625, 0.75, 0.625, 0.8333, 0.625, 0.75, 0.625, 0.75, 0.625, 0.8333, 0.625, 0.0, 0.625, 0.0, 0.625, 0.0, 0.625, 0.0, 0.5769, 0.9167, 0.625, 0.9167, 0.625, 1.0, 0.5769, 1.0, 0.4441, 0.0, 0.375, 0.0, 0.375, 0.0, 0.4441, 0.0, 0.2917, 0.75, 0.375, 0.75, 0.375, 0.75, 0.2917, 0.75, 0.5769, 0.75, 0.625, 0.75, 0.625, 0.75, 0.5769, 0.75, 0.625, 0.3333, 0.625, 0.25, 0.625, 0.25, 0.625, 0.3333, 0.625, 0.4167, 0.625, 0.5, 0.625, 0.5, 0.625, 0.4167, 0.625, 0.25, 0.625, 0.25, 0.625, 0.25, 0.625, 0.25, 0.625, 0.3333, 0.625, 0.25, 0.625, 0.25, 0.625, 0.3333, 0.625, 0.25, 0.625, 0.25, 0.625, 0.25, 0.625, 0.25, 0.625, 0.25, 0.625, 0.25, 0.625, 0.25, 0.625, 0.25, 0.625, 0.25, 0.625, 0.25, 0.625, 0.25, 0.625, 0.25, 0.625, 0.25, 0.625, 0.25, 0.625, 0.25, 0.625, 0.25, 0.875, 0.5, 0.875, 0.5, 0.875, 0.5, 0.875, 0.5, 0.625, 0.25, 0.625, 0.25, 0.625, 0.25, 0.625, 0.25, 0.625, 0.25, 0.625, 0.25, 0.625, 0.25, 0.625, 0.25, 0.875, 0.5, 0.875, 0.5, 0.875, 0.5, 0.875, 0.5, 0.625, 0.5, 0.625, 0.5, 0.625, 0.5, 0.625, 0.5, 0.875, 0.5, 0.875, 0.5, 0.875, 0.5, 0.875, 0.5, 0.625, 0.5, 0.625, 0.5, 0.625, 0.5, 0.625, 0.5, 0.625, 0.5, 0.625, 0.5, 0.625, 0.5, 0.625, 0.5, 0.625, 0.25, 0.625, 0.25, 0.625, 0.25, 0.625, 0.25, 0.625, 0.5, 0.625, 0.5, 0.625, 0.5, 0.625, 0.5, 0.625, 0.25, 0.625, 0.25, 0.625, 0.25, 0.625, 0.25, 0.625, 0.5, 0.625, 0.5, 0.625, 0.5, 0.625, 0.5, 0.625, 0.5, 0.625, 0.5, 0.625, 0.5, 0.625, 0.5, 0.625, 0.5, 0.625, 0.5, 0.625, 0.5, 0.625, 0.5, 0.625, 0.5, 0.625, 0.5, 0.625, 0.5, 0.625, 0.5, 0.625, 0.5, 0.625, 0.5, 0.625, 0.5, 0.625, 0.5, 0.625, 0.25, 0.625, 0.25, 0.625, 0.25, 0.625, 0.25, 0.625, 0.25, 0.625, 0.25, 0.625, 0.25, 0.625, 0.25, 0.625, 0.25, 0.625, 0.25, 0.625, 0.25, 0.625, 0.25, 0.625, 0.25, 0.625, 0.25, 0.625, 0.25, 0.625, 0.25, 0.625, 0.5, 0.625, 0.5, 0.625, 0.5, 0.625, 0.5, 0.625, 0.5, 0.625, 0.5, 0.625, 0.5, 0.625, 0.5, 0.625, 0.5, 0.625, 0.5, 0.625, 0.5, 0.625, 0.5, 0.625, 0.5, 0.625, 0.5, 0.625, 0.5, 0.625, 0.5, 0.625, 0.25, 0.625, 0.25, 0.625, 0.25, 0.625, 0.25, 0.625, 0.5, 0.625, 0.5, 0.625, 0.5, 0.625, 0.5, 0.625, 0.5, 0.625, 0.5, 0.625, 0.5, 0.625, 0.5, 0.625, 0.25, 0.625, 0.25, 0.625, 0.25, 0.625, 0.25, 0.625, 0.3333, 0.625, 0.25, 0.625, 0.25, 0.625, 0.3333, 0.625, 0.3333, 0.625, 0.25, 0.625, 0.25, 0.625, 0.3333, 0.625, 0.5, 0.625, 0.5, 0.625, 0.5, 0.625, 0.5, 0.625, 0.4167, 0.625, 0.5, 0.625, 0.5, 0.625, 0.4167, 0.625, 0.4167, 0.625, 0.5, 0.625, 0.5, 0.625, 0.4167, 0.625, 0.4167, 0.625, 0.5, 0.625, 0.5, 0.625, 0.4167, 0.625, 0.25, 0.625, 0.25, 0.625, 0.25, 0.625, 0.25, 0.625, 0.3333, 0.625, 0.25, 0.625, 0.25, 0.625, 0.3333, 0.625, 0.25, 0.625, 0.25, 0.625, 0.25, 0.625, 0.25, 0.7083, 0.5, 0.625, 0.5, 0.625, 0.5, 0.7083, 0.5, 0.625, 0.25, 0.625, 0.25, 0.625, 0.25, 0.625, 0.25, 0.625, 0.5, 0.625, 0.5, 0.625, 0.5, 0.625, 0.5, 0.625, 0.3333, 0.625, 0.25, 0.625, 0.25, 0.625, 0.3333, 0.625, 0.3333, 0.625, 0.25, 0.625, 0.25, 0.625, 0.3333, 0.625, 0.5, 0.625, 0.5, 0.625, 0.5, 0.625, 0.5, 0.7083, 0.5, 0.625, 0.5, 0.625, 0.5, 0.7083, 0.5, 0.625, 0.5, 0.625, 0.5, 0.625, 0.5, 0.625, 0.5, 0.625, 0.5, 0.625, 0.5, 0.625, 0.5, 0.625, 0.5, 0.7917, 0.5, 0.875, 0.5, 0.875, 0.5, 0.7917, 0.5, 0.625, 0.5, 0.625, 0.5, 0.625, 0.5, 0.625, 0.5, 0.625, 0.25, 0.625, 0.25, 0.625, 0.25, 0.625, 0.25, 0.7083, 0.5, 0.625, 0.5, 0.625, 0.5, 0.7083, 0.5, 0.625, 0.25, 0.625, 0.25, 0.625, 0.25, 0.625, 0.25, 0.7917, 0.5, 0.875, 0.5, 0.875, 0.5, 0.7917, 0.5, 0.625, 0.5, 0.625, 0.5, 0.625, 0.5, 0.625, 0.5, 0.625, 0.5, 0.625, 0.5, 0.625, 0.5, 0.625, 0.5, 0.625, 0.5, 0.625, 0.5, 0.625, 0.5, 0.625, 0.5, 0.625, 0.5, 0.625, 0.5, 0.625, 0.5, 0.625, 0.5, 0.625, 0.25, 0.625, 0.25, 0.625, 0.25, 0.625, 0.25, 0.625, 0.25, 0.625, 0.25, 0.625, 0.25, 0.625, 0.25, 0.875, 0.5, 0.875, 0.5, 0.875, 0.5, 0.875, 0.5, 0.625, 0.25, 0.625, 0.25, 0.625, 0.25, 0.625, 0.25, 0.625, 0.3333, 0.625, 0.25, 0.625, 0.25, 0.625, 0.3333, 0.625, 0.5, 0.625, 0.5, 0.625, 0.5, 0.625, 0.5, 0.625, 0.4167, 0.625, 0.5, 0.625, 0.5, 0.625, 0.4167, 0.625, 0.25, 0.625, 0.25, 0.625, 0.25, 0.625, 0.25, 0.625, 0.5, 0.625, 0.5, 0.625, 0.5, 0.625, 0.5, 0.625, 0.5, 0.625, 0.5, 0.625, 0.5, 0.625, 0.5, 0.625, 0.25, 0.625, 0.25, 0.625, 0.25, 0.625, 0.25, 0.625, 0.25, 0.625, 0.25, 0.625, 0.25, 0.625, 0.25, 0.625, 0.5, 0.625, 0.5, 0.625, 0.5, 0.625, 0.5, 0.625, 0.5, 0.625, 0.5, 0.625, 0.5, 0.625, 0.5, 0.625, 0.5, 0.625, 0.5, 0.625, 0.5, 0.625, 0.5, 0.625, 0.25, 0.625, 0.25, 0.625, 0.25, 0.625, 0.25, 0.625, 0.5, 0.625, 0.5, 0.625, 0.5, 0.625, 0.5, 0.875, 0.5, 0.875, 0.5, 0.875, 0.5, 0.875, 0.5, 0.625, 0.5, 0.625, 0.5, 0.625, 0.5, 0.625, 0.5, 0.875, 0.5, 0.875, 0.5, 0.875, 0.5, 0.875, 0.5, 0.875, 0.5, 0.875, 0.5, 0.875, 0.5, 0.875, 0.5, 0.7083, 0.5, 0.625, 0.5, 0.625, 0.5, 0.7083, 0.5, 0.625, 0.25, 0.625, 0.25, 0.625, 0.25, 0.625, 0.25, 0.625, 0.3333, 0.625, 0.25, 0.625, 0.25, 0.625, 0.3333, 0.625, 0.25, 0.625, 0.25, 0.625, 0.25, 0.625, 0.25, 0.625, 0.25, 0.625, 0.25, 0.625, 0.25, 0.625, 0.25, 0.625, 0.5, 0.625, 0.5, 0.625, 0.5, 0.625, 0.5, 0.625, 0.5, 0.625, 0.5, 0.625, 0.5, 0.625, 0.5, 0.625, 0.25, 0.625, 0.25, 0.625, 0.25, 0.625, 0.25, 0.625, 0.5, 0.625, 0.5, 0.625, 0.5, 0.625, 0.5, 0.625, 0.5, 0.625, 0.5, 0.625, 0.5, 0.625, 0.5, 0.625, 0.25, 0.625, 0.25, 0.625, 0.25, 0.625, 0.25, 0.625, 0.5, 0.625, 0.5, 0.625, 0.5, 0.625, 0.5, 0.625, 0.5, 0.625, 0.5, 0.625, 0.5, 0.625, 0.5, 0.875, 0.5, 0.875, 0.5, 0.875, 0.5, 0.875, 0.5, 0.625, 0.5, 0.625, 0.5, 0.625, 0.5, 0.625, 0.5, 0.875, 0.5, 0.875, 0.5, 0.875, 0.5, 0.875, 0.5, 0.875, 0.5, 0.875, 0.5, 0.875, 0.5, 0.875, 0.5, 0.7083, 0.5, 0.625, 0.5, 0.625, 0.5, 0.7083, 0.5, 0.625, 0.3333, 0.625, 0.25, 0.625, 0.25, 0.625, 0.3333, 0.625, 0.5, 0.625, 0.4167, 0.625, 0.4167, 0.625, 0.5, 0.625, 0.4167, 0.625, 0.3333, 0.625, 0.3333, 0.625, 0.4167, 0.875, 0.5, 0.7917, 0.5, 0.7917, 0.5, 0.875, 0.5, 0.7083, 0.5, 0.7083, 0.5, 0.7083, 0.5, 0.7083, 0.5, 0.625, 0.5, 0.625, 0.4167, 0.625, 0.4167, 0.625, 0.5, 0.625, 0.4167, 0.625, 0.3333, 0.625, 0.3333, 0.625, 0.4167, 0.875, 0.5, 0.7917, 0.5, 0.7917, 0.5, 0.875, 0.5, 0.7917, 0.5, 0.7083, 0.5, 0.7083, 0.5, 0.7917, 0.5, 0.625, 0.25, 0.625, 0.3333, 0.625, 0.3333, 0.625, 0.25, 0.625, 0.3333, 0.625, 0.4167, 0.625, 0.4167, 0.625, 0.3333, 0.625, 0.5, 0.625, 0.4167, 0.625, 0.4167, 0.625, 0.5, 0.625, 0.4167, 0.625, 0.3333, 0.625, 0.3333, 0.625, 0.4167, 0.625, 0.5, 0.7083, 0.5, 0.7083, 0.5, 0.625, 0.5, 0.7083, 0.5, 0.7917, 0.5, 0.7917, 0.5, 0.7083, 0.5, 0.875, 0.5, 0.7917, 0.5, 0.7917, 0.5, 0.875, 0.5, 0.7917, 0.5, 0.7083, 0.5, 0.7083, 0.5, 0.7917, 0.5, 0.625, 0.5, 0.625, 0.5, 0.625, 0.5, 0.625, 0.5, 0.625, 0.4167, 0.625, 0.5, 0.625, 0.5, 0.625, 0.4167, 0.625, 0.5, 0.7083, 0.5, 0.7083, 0.5, 0.625, 0.5, 0.7083, 0.5, 0.7917, 0.5, 0.7917, 0.5, 0.7083, 0.5, 0.875, 0.5, 0.7917, 0.5, 0.7917, 0.5, 0.875, 0.5, 0.7917, 0.5, 0.7083, 0.5, 0.7083, 0.5, 0.7917, 0.5, 0.625, 0.5, 0.625, 0.4167, 0.625, 0.4167, 0.625, 0.5, 0.625, 0.4167, 0.625, 0.3333, 0.625, 0.3333, 0.625, 0.4167, 0.625, 0.5, 0.625, 0.4167, 0.625, 0.4167, 0.625, 0.5, 0.625, 0.4167, 0.625, 0.3333, 0.625, 0.3333, 0.625, 0.4167, 0.625, 0.25, 0.625, 0.25, 0.625, 0.25, 0.625, 0.25, 0.625, 0.25, 0.625, 0.25, 0.625, 0.25, 0.625, 0.25, 0.875, 0.5, 0.7917, 0.5, 0.7917, 0.5, 0.875, 0.5, 0.7917, 0.5, 0.7083, 0.5, 0.7083, 0.5, 0.7917, 0.5, 0.625, 0.5, 0.625, 0.4167, 0.625, 0.4167, 0.625, 0.5, 0.625, 0.4167, 0.625, 0.3333, 0.625, 0.3333, 0.625, 0.4167, 0.625, 0.25, 0.625, 0.3333, 0.625, 0.3333, 0.625, 0.25, 0.625, 0.3333, 0.625, 0.4167, 0.625, 0.4167, 0.625, 0.3333, 0.625, 0.25, 0.625, 0.3333, 0.625, 0.3333, 0.625, 0.25, 0.625, 0.3333, 0.625, 0.4167, 0.625, 0.4167, 0.625, 0.3333, 0.625, 0.25, 0.625, 0.3333, 0.625, 0.3333, 0.625, 0.25, 0.625, 0.3333, 0.625, 0.4167, 0.625, 0.4167, 0.625, 0.3333, 0.625, 0.5, 0.625, 0.4167, 0.625, 0.4167, 0.625, 0.5, 0.625, 0.4167, 0.625, 0.3333, 0.625, 0.3333, 0.625, 0.4167, 0.625, 0.5, 0.625, 0.4167, 0.625, 0.4167, 0.625, 0.5, 0.625, 0.4167, 0.625, 0.3333, 0.625, 0.3333, 0.625, 0.4167, 0.625, 0.5, 0.625, 0.4167, 0.625, 0.4167, 0.625, 0.5, 0.625, 0.4167, 0.625, 0.3333, 0.625, 0.3333, 0.625, 0.4167, 0.625, 0.25, 0.625, 0.3333, 0.625, 0.3333, 0.625, 0.25, 0.625, 0.3333, 0.625, 0.4167, 0.625, 0.4167, 0.625, 0.3333, 0.625, 0.5, 0.625, 0.4167, 0.625, 0.4167, 0.625, 0.5, 0.625, 0.4167, 0.625, 0.3333, 0.625, 0.3333, 0.625, 0.4167, 0.125, 0.75, 0.2083, 0.75, 0.2083, 0.75, 0.125, 0.75, 0.2083, 0.75, 0.2917, 0.75, 0.2917, 0.75, 0.2083, 0.75, 0.5769, 0.75, 0.625, 0.75, 0.625, 0.8333, 0.5769, 0.8333, 0.5769, 0.8333, 0.625, 0.8333, 0.625, 0.9167, 0.5769, 0.9167, 0.625, 1.0, 0.625, 0.9167, 0.625, 0.9167, 0.625, 1.0, 0.625, 0.9167, 0.625, 0.8333, 0.625, 0.8333, 0.625, 0.9167, 0.625, 1.0, 0.625, 0.9167, 0.625, 0.9167, 0.625, 1.0, 0.625, 0.9167, 0.625, 0.8333, 0.625, 0.8333, 0.625, 0.9167, 0.625, 0.75, 0.625, 0.8333, 0.625, 0.8333, 0.625, 0.75, 0.625, 0.8333, 0.625, 0.9167, 0.625, 0.9167, 0.625, 0.8333, 0.625, 0.75, 0.625, 0.8333, 0.625, 0.8333, 0.625, 0.75, 0.625, 0.8333, 0.625, 0.9167, 0.625, 0.9167, 0.625, 0.8333, 0.625, 1.0, 0.625, 0.9167, 0.625, 0.9167, 0.625, 1.0, 0.625, 0.9167, 0.625, 0.8333, 0.625, 0.8333, 0.625, 0.9167, 0.625, 0.75, 0.625, 0.8333, 0.625, 0.8333, 0.625, 0.75, 0.625, 0.8333, 0.625, 0.9167, 0.625, 0.9167, 0.625, 0.8333, 0.625, 0.75, 0.625, 0.8333, 0.625, 0.8333, 0.625, 0.75, 0.625, 0.8333, 0.625, 0.9167, 0.625, 0.9167, 0.625, 0.8333, 0.625, 0.75, 0.625, 0.8333, 0.625, 0.8333, 0.625, 0.75, 0.625, 0.8333, 0.625, 0.9167, 0.625, 0.9167, 0.625, 0.8333, 0.125, 0.75, 0.2083, 0.75, 0.2083, 0.75, 0.125, 0.75, 0.2083, 0.75, 0.2917, 0.75, 0.2917, 0.75, 0.2083, 0.75, 0.625, 1.0, 0.625, 0.9167, 0.625, 0.9167, 0.625, 1.0, 0.625, 0.9167, 0.625, 0.8333, 0.625, 0.8333, 0.625, 0.9167, 0.625, 0.75, 0.625, 0.8333, 0.625, 0.8333, 0.625, 0.75, 0.625, 0.8333, 0.625, 0.9167, 0.625, 0.9167, 0.625, 0.8333, 0.125, 0.75, 0.2083, 0.75, 0.2083, 0.75, 0.125, 0.75, 0.2083, 0.75, 0.2917, 0.75, 0.2917, 0.75, 0.2083, 0.75, 0.625, 0.75, 0.625, 0.8333, 0.625, 0.8333, 0.625, 0.75, 0.625, 0.8333, 0.625, 0.9167, 0.625, 0.9167, 0.625, 0.8333, 0.625, 0.75, 0.7083, 0.75, 0.7083, 0.75, 0.625, 0.75, 0.7083, 0.75, 0.7917, 0.75, 0.7917, 0.75, 0.7083, 0.75, 0.625, 1.0, 0.625, 0.9167, 0.625, 0.9167, 0.625, 1.0, 0.625, 0.9167, 0.625, 0.8333, 0.625, 0.8333, 0.625, 0.9167, 0.625, 1.0, 0.625, 0.9167, 0.625, 0.9167, 0.625, 1.0, 0.625, 0.9167, 0.625, 0.8333, 0.625, 0.8333, 0.625, 0.9167, 0.625, 0.75, 0.7083, 0.75, 0.7083, 0.75, 0.625, 0.75, 0.7083, 0.75, 0.7917, 0.75, 0.7917, 0.75, 0.7083, 0.75, 0.625, 0.25, 0.625, 0.3333, 0.625, 0.3333, 0.625, 0.25, 0.625, 0.3333, 0.625, 0.4167, 0.625, 0.4167, 0.625, 0.3333, 0.625, 0.25, 0.625, 0.3333, 0.625, 0.3333, 0.625, 0.25, 0.625, 0.3333, 0.625, 0.4167, 0.625, 0.4167, 0.625, 0.3333, 0.625, 0.5, 0.625, 0.4167, 0.625, 0.4167, 0.625, 0.5, 0.625, 0.4167, 0.625, 0.3333, 0.625, 0.3333, 0.625, 0.4167, 0.625, 0.5, 0.625, 0.4167, 0.625, 0.4167, 0.625, 0.5, 0.625, 0.4167, 0.625, 0.3333, 0.625, 0.3333, 0.625, 0.4167, 0.625, 0.5, 0.625, 0.4167, 0.625, 0.4167, 0.625, 0.5, 0.625, 0.4167, 0.625, 0.3333, 0.625, 0.3333, 0.625, 0.4167, 0.625, 0.25, 0.625, 0.3333, 0.625, 0.3333, 0.625, 0.25, 0.625, 0.3333, 0.625, 0.4167, 0.625, 0.4167, 0.625, 0.3333, 0.875, 0.5, 0.7917, 0.5, 0.7917, 0.5, 0.875, 0.5, 0.7917, 0.5, 0.7083, 0.5, 0.7083, 0.5, 0.7917, 0.5, 0.625, 0.5, 0.625, 0.4167, 0.625, 0.4167, 0.625, 0.5, 0.625, 0.4167, 0.625, 0.3333, 0.625, 0.3333, 0.625, 0.4167, 0.625, 0.5, 0.625, 0.4167, 0.625, 0.4167, 0.625, 0.5, 0.625, 0.4167, 0.625, 0.3333, 0.625, 0.3333, 0.625, 0.4167, 0.875, 0.5, 0.7917, 0.5, 0.7917, 0.5, 0.875, 0.5, 0.7917, 0.5, 0.7083, 0.5, 0.7083, 0.5, 0.7917, 0.5, 0.875, 0.5, 0.7917, 0.5, 0.7917, 0.5, 0.875, 0.5, 0.7917, 0.5, 0.7083, 0.5, 0.7083, 0.5, 0.7917, 0.5, 0.625, 1.0, 0.625, 0.9167, 0.625, 0.9167, 0.625, 1.0, 0.625, 0.9167, 0.625, 0.8333, 0.625, 0.8333, 0.625, 0.9167, 0.625, 0.75, 0.7083, 0.75, 0.7083, 0.75, 0.625, 0.75, 0.7083, 0.75, 0.7917, 0.75, 0.7917, 0.75, 0.7083, 0.75, 0.625, 1.0, 0.625, 0.9167, 0.625, 0.9167, 0.625, 1.0, 0.625, 0.9167, 0.625, 0.8333, 0.625, 0.8333, 0.625, 0.9167, 0.625, 0.5, 0.625, 0.4167, 0.625, 0.4167, 0.625, 0.5, 0.625, 0.4167, 0.625, 0.3333, 0.625, 0.3333, 0.625, 0.4167, 0.625, 0.5, 0.7083, 0.5, 0.7083, 0.75, 0.625, 0.75, 0.7083, 0.5, 0.7917, 0.5, 0.7917, 0.75, 0.7083, 0.75, 0.625, 1.0, 0.625, 0.9167, 0.625, 0.9167, 0.625, 1.0, 0.625, 0.9167, 0.625, 0.8333, 0.625, 0.8333, 0.625, 0.9167, 0.625, 1.0, 0.625, 0.9167, 0.625, 0.9167, 0.625, 1.0, 0.625, 0.9167, 0.625, 0.8333, 0.625, 0.8333, 0.625, 0.9167, 0.5769, 0.25, 0.625, 0.25, 0.625, 0.3333, 0.5769, 0.3333, 0.4441, 0.4167, 0.375, 0.4167, 0.375, 0.4167, 0.4441, 0.4167, 0.125, 0.5, 0.2083, 0.5, 0.2083, 0.75, 0.125, 0.75, 0.2083, 0.5, 0.2917, 0.5, 0.2917, 0.75, 0.2083, 0.75, 0.625, 0.5, 0.625, 0.4167, 0.625, 0.4167, 0.625, 0.5, 0.625, 0.4167, 0.625, 0.3333, 0.625, 0.3333, 0.625, 0.4167, 0.7083, 0.5, 0.7917, 0.5, 0.7917, 0.5, 0.7083, 0.5, 0.7917, 0.5, 0.7083, 0.5, 0.7083, 0.5, 0.7917, 0.5, 0.7083, 0.5, 0.7917, 0.5, 0.7917, 0.5, 0.7083, 0.5, 0.7083, 0.5, 0.7917, 0.5, 0.7917, 0.5, 0.7083, 0.5, 0.7917, 0.5, 0.7917, 0.5, 0.7917, 0.5, 0.7917, 0.5, 0.625, 0.9167, 0.625, 0.8333, 0.625, 0.8333, 0.625, 0.9167, 0.625, 1.0, 0.625, 0.9167, 0.625, 0.9167, 0.625, 1.0, 0.625, 0.4167, 0.625, 0.3333, 0.625, 0.3333, 0.625, 0.4167, 0.625, 0.5, 0.625, 0.4167, 0.625, 0.4167, 0.625, 0.5, 0.625, 0.25, 0.625, 0.25, 0.625, 0.25, 0.625, 0.25, 0.625, 0.5, 0.625, 0.5, 0.625, 0.5, 0.625, 0.5, 0.625, 0.25, 0.625, 0.25, 0.625, 0.25, 0.625, 0.25, 0.625, 0.5, 0.625, 0.5, 0.625, 0.5, 0.625, 0.5, 0.625, 0.25, 0.625, 0.25, 0.625, 0.25, 0.625, 0.25, 0.625, 0.25, 0.625, 0.25, 0.625, 0.25, 0.625, 0.25, 0.625, 0.5, 0.625, 0.5, 0.625, 0.5, 0.625, 0.5, 0.625, 0.5, 0.625, 0.5, 0.625, 0.5, 0.625, 0.5, 0.625, 0.5, 0.625, 0.5, 0.625, 0.5, 0.625, 0.5, 0.625, 0.5, 0.625, 0.5, 0.625, 0.5, 0.625, 0.5, 0.625, 0.3333, 0.625, 0.25, 0.625, 0.25, 0.625, 0.3333, 0.625, 0.5, 0.625, 0.5, 0.625, 0.5, 0.625, 0.5, 0.625, 0.25, 0.625, 0.25, 0.625, 0.25, 0.625, 0.25, 0.625, 0.5, 0.625, 0.5, 0.625, 0.5, 0.625, 0.5, 0.625, 0.5, 0.625, 0.5, 0.625, 0.5, 0.625, 0.5, 0.625, 0.5, 0.625, 0.5, 0.625, 0.5, 0.625, 0.5, 0.625, 0.25, 0.625, 0.25, 0.625, 0.25, 0.625, 0.25, 0.625, 0.25, 0.625, 0.25, 0.625, 0.25, 0.625, 0.25, 0.625, 0.25, 0.625, 0.25, 0.625, 0.25, 0.625, 0.25, 0.625, 0.5, 0.625, 0.5, 0.625, 0.5, 0.625, 0.5, 0.625, 0.5, 0.625, 0.5, 0.625, 0.5, 0.625, 0.5, 0.625, 0.5, 0.625, 0.5, 0.625, 0.5, 0.625, 0.5, 0.625, 0.25, 0.625, 0.25, 0.625, 0.25, 0.625, 0.25, 0.625, 0.5, 0.625, 0.5, 0.625, 0.5, 0.625, 0.5, 0.625, 0.25, 0.625, 0.25, 0.625, 0.25, 0.625, 0.25, 0.625, 0.25, 0.625, 0.25, 0.625, 0.25, 0.625, 0.25, 0.625, 0.75, 0.625, 0.75, 0.625, 0.75, 0.625, 0.75, 0.625, 0.8333, 0.625, 0.75, 0.625, 0.75, 0.625, 0.8333, 0.625, 0.0, 0.625, 0.0, 0.625, 0.0, 0.625, 0.0, 0.625, 0.75, 0.625, 0.75, 0.625, 0.75, 0.625, 0.75, 0.625, 0.0, 0.625, 0.0, 0.625, 0.0, 0.625, 0.0, 0.625, 0.25, 0.625, 0.25, 0.625, 0.25, 0.625, 0.25, 0.625, 0.25, 0.625, 0.25, 0.625, 0.25, 0.625, 0.25, 0.625, 0.25, 0.625, 0.25, 0.625, 0.25, 0.625, 0.25, 0.625, 0.25, 0.625, 0.25, 0.625, 0.25, 0.625, 0.25, 0.625, 0.5, 0.625, 0.5, 0.625, 0.5, 0.625, 0.5, 0.625, 0.0, 0.625, 0.0, 0.625, 0.0, 0.625, 0.0, 0.625, 0.75, 0.625, 0.5, 0.625, 0.5, 0.625, 0.75, 0.625, 0.75, 0.625, 0.75, 0.625, 0.75, 0.625, 0.75, 0.625, 0.25, 0.625, 0.0, 0.625, 0.0, 0.625, 0.25, 0.625, 0.0, 0.625, 0.0, 0.625, 0.0, 0.625, 0.0, 0.625, 0.5, 0.625, 0.5, 0.625, 0.5, 0.625, 0.5, 0.625, 0.25, 0.625, 0.25, 0.625, 0.25, 0.625, 0.25, 0.625, 0.5, 0.625, 0.5, 0.625, 0.5, 0.625, 0.5, 0.625, 0.0, 0.625, 0.0, 0.625, 0.0, 0.625, 0.0, 0.625, 0.0, 0.625, 0.0, 0.625, 0.0, 0.625, 0.0, 0.625, 0.25, 0.625, 0.25, 0.625, 0.25, 0.625, 0.25, 0.625, 0.5, 0.625, 0.5, 0.625, 0.5, 0.625, 0.5, 0.625, 0.5, 0.625, 0.5, 0.625, 0.5, 0.625, 0.5, 0.625, 0.25, 0.625, 0.25, 0.625, 0.25, 0.625, 0.25, 0.625, 0.5, 0.625, 0.5, 0.625, 0.5, 0.625, 0.5, 0.625, 0.5, 0.625, 0.5, 0.625, 0.5, 0.625, 0.5, 0.625, 0.5, 0.625, 0.5, 0.625, 0.5, 0.625, 0.5, 0.625, 0.5, 0.625, 0.5, 0.625, 0.5, 0.625, 0.5, 0.625, 0.5, 0.625, 0.5, 0.625, 0.5, 0.625, 0.5, 0.625, 0.25, 0.625, 0.25, 0.625, 0.25, 0.625, 0.25, 0.625, 0.5, 0.625, 0.5, 0.625, 0.5, 0.625, 0.5, 0.625, 0.5, 0.625, 0.5, 0.625, 0.5, 0.625, 0.5, 0.625, 0.9167, 0.625, 0.8333, 0.625, 0.8333, 0.625, 0.9167, 0.625, 1.0, 0.625, 0.9167, 0.625, 0.9167, 0.625, 1.0, 0.625, 0.4167, 0.625, 0.3333, 0.625, 0.3333, 0.625, 0.4167, 0.625, 0.5, 0.625, 0.4167, 0.625, 0.4167, 0.625, 0.5, 0.625, 0.25, 0.625, 0.25, 0.625, 0.25, 0.625, 0.25, 0.625, 0.25, 0.625, 0.25, 0.625, 0.25, 0.625, 0.25, 0.625, 0.25, 0.625, 0.25, 0.625, 0.25, 0.625, 0.25, 0.625, 0.5, 0.625, 0.5, 0.625, 0.5, 0.625, 0.5, 0.625, 0.3333, 0.625, 0.25, 0.625, 0.25, 0.625, 0.3333, 0.625, 0.5, 0.7083, 0.5, 0.7083, 0.5, 0.625, 0.5, 0.625, 0.25, 0.625, 0.25, 0.625, 0.25, 0.625, 0.25, 0.625, 0.5, 0.625, 0.5, 0.625, 0.5, 0.625, 0.5, 0.625, 0.25, 0.625, 0.25, 0.625, 0.25, 0.625, 0.25, 0.625, 0.25, 0.625, 0.25, 0.625, 0.25, 0.625, 0.25, 0.625, 0.5, 0.625, 0.5, 0.625, 0.5, 0.625, 0.5, 0.625, 0.25, 0.625, 0.25, 0.625, 0.25, 0.625, 0.25, 0.625, 0.5, 0.625, 0.5, 0.625, 0.5, 0.625, 0.5, 0.625, 0.25, 0.625, 0.25, 0.625, 0.25, 0.625, 0.25, 0.625, 0.75, 0.625, 0.75, 0.625, 0.75, 0.625, 0.75, 0.625, 0.8333, 0.625, 0.75, 0.625, 0.75, 0.625, 0.8333, 0.625, 0.75, 0.625, 0.75, 0.625, 0.75, 0.625, 0.75, 0.625, 0.25, 0.625, 0.25, 0.625, 0.25, 0.625, 0.25, 0.625, 0.25, 0.625, 0.25, 0.625, 0.25, 0.625, 0.25, 0.625, 0.75, 0.625, 0.5, 0.625, 0.5, 0.625, 0.75, 0.625, 0.75, 0.625, 0.75, 0.625, 0.75, 0.625, 0.75, 0.625, 0.25, 0.625, 0.0, 0.625, 0.0, 0.625, 0.25, 0.625, 0.25, 0.625, 0.25, 0.625, 0.25, 0.625, 0.25, 0.625, 0.25, 0.625, 0.25, 0.625, 0.25, 0.625, 0.25, 0.625, 0.25, 0.625, 0.25, 0.625, 0.25, 0.625, 0.25, 0.625, 0.25, 0.625, 0.25, 0.625, 0.25, 0.625, 0.25, 0.625, 0.25, 0.625, 0.25, 0.625, 0.25, 0.625, 0.25, 0.625, 0.5, 0.625, 0.5, 0.625, 0.5, 0.625, 0.5, 0.625, 0.5, 0.625, 0.5, 0.625, 0.5, 0.625, 0.5, 0.625, 0.5, 0.625, 0.5, 0.625, 0.5, 0.625, 0.5, 0.625, 0.5, 0.625, 0.5, 0.625, 0.5, 0.625, 0.5, 0.625, 0.4167, 0.625, 0.3333, 0.625, 0.3333, 0.625, 0.4167, 0.625, 0.4167, 0.625, 0.3333, 0.625, 0.3333, 0.625, 0.4167, 0.625, 0.3333, 0.625, 0.3333, 0.625, 0.3333, 0.625, 0.3333, 0.625, 0.4167, 0.625, 0.4167, 0.625, 0.4167, 0.625, 0.4167, 0.625, 0.4167, 0.625, 0.3333, 0.625, 0.3333, 0.625, 0.4167, 0.625, 0.3333, 0.625, 0.3333, 0.625, 0.3333, 0.625, 0.3333, 0.625, 0.3333, 0.625, 0.4167, 0.625, 0.4167, 0.625, 0.3333, 0.625, 0.4167, 0.625, 0.4167, 0.625, 0.4167, 0.625, 0.4167, 0.625, 0.4167, 0.625, 0.4167, 0.625, 0.4167, 0.625, 0.4167, 0.625, 0.3333, 0.625, 0.3333, 0.625, 0.3333, 0.625, 0.3333, 0.625, 0.4167, 0.625, 0.3333, 0.625, 0.3333, 0.625, 0.4167, 0.625, 0.3333, 0.625, 0.4167, 0.625, 0.4167, 0.625, 0.3333, 0.625, 0.3333, 0.625, 0.3333, 0.625, 0.3333, 0.625, 0.3333, 0.625, 0.4167, 0.625, 0.4167, 0.625, 0.4167, 0.625, 0.4167, 0.625, 0.3333, 0.625, 0.4167, 0.625, 0.4167, 0.625, 0.3333, 0.625, 0.4167, 0.625, 0.3333, 0.625, 0.3333, 0.625, 0.4167, 0.625, 0.3333, 0.625, 0.3333, 0.625, 0.3333, 0.625, 0.3333, 0.625, 0.4167, 0.625, 0.4167, 0.625, 0.4167, 0.625, 0.4167, 0.625, 0.3333, 0.625, 0.3333, 0.625, 0.3333, 0.625, 0.3333, 0.625, 0.3333, 0.625, 0.3333, 0.625, 0.3333, 0.625, 0.3333, 0.625, 0.3333, 0.625, 0.3333, 0.625, 0.3333, 0.625, 0.3333, 0.4688, 0.25, 0.625, 0.3333, 0.625, 0.3333, 0.625, 0.3333, 0.625, 0.3333, 0.625, 0.3333, 0.625, 0.3333, 0.625, 0.3333, 0.625, 0.4167, 0.625, 0.4167, 0.625, 0.4167, 0.625, 0.4167, 0.625, 0.3333, 0.625, 0.4167, 0.625, 0.4167, 0.625, 0.3333, 0.2496, 0.1331, 0.625, 0.3333, 0.625, 0.3333, 0.2496, 0.1331, 0.625, 0.3333, 0.625, 0.4167, 0.625, 0.4167, 0.625, 0.3333, 0.625, 0.4167, 0.625, 0.3333, 0.625, 0.3333, 0.625, 0.4167, 0.625, 0.4167, 0.625, 0.4167, 0.625, 0.4167, 0.625, 0.4167, 0.625, 0.3333, 0.625, 0.4167, 0.625, 0.4167, 0.625, 0.3333, 0.625, 0.4167, 0.625, 0.4167, 0.625, 0.4167, 0.625, 0.4167, 0.625, 0.3333, 0.625, 0.3333, 0.625, 0.3333, 0.625, 0.3333, 0.625, 0.3333, 0.4688, 0.25, 0.4688, 0.25, 0.625, 0.3333, 0.625, 0.4167, 0.625, 0.4167, 0.625, 0.4167, 0.625, 0.4167, 0.625, 0.3333, 0.4688, 0.25, 0.625, 0.3333, 0.625, 0.3333, 0.625, 0.3333, 0.625, 0.3333, 0.625, 0.3333, 0.625, 0.3333, 0.625, 0.3333, 0.625, 0.3333, 0.625, 0.3333, 0.625, 0.3333, 0.625, 0.4167, 0.625, 0.4167, 0.625, 0.4167, 0.625, 0.4167, 0.625, 0.3333, 0.625, 0.3333, 0.625, 0.3333, 0.625, 0.3333, 0.625, 0.4167, 0.625, 0.3333, 0.625, 0.3333, 0.625, 0.4167, 0.625, 0.4167, 0.625, 0.3333, 0.625, 0.3333, 0.625, 0.4167, 0.625, 0.4167, 0.625, 0.4167, 0.625, 0.4167, 0.625, 0.4167, 0.625, 0.3333, 0.625, 0.3333, 0.625, 0.3333, 0.625, 0.3333, 0.625, 0.3333, 0.625, 0.3333, 0.625, 0.3333, 0.625, 0.3333, 0.625, 0.4167, 0.625, 0.4167, 0.625, 0.4167, 0.625, 0.4167, 0.625, 0.3333, 0.625, 0.4167, 0.625, 0.4167, 0.625, 0.3333, 0.625, 0.4167, 0.625, 0.4167, 0.625, 0.4167, 0.625, 0.4167, 0.4688, 0.25, 0.2496, 0.1331, 0.2496, 0.1331, 0.4688, 0.25, 0.625, 0.3333, 0.625, 0.3333, 0.625, 0.3333, 0.625, 0.3333, 0.625, 0.3333, 0.625, 0.3333, 0.625, 0.3333, 0.625, 0.3333, 0.625, 0.3333, 0.625, 0.4167, 0.625, 0.4167, 0.625, 0.3333, 0.625, 0.3333, 0.625, 0.4167, 0.625, 0.4167, 0.625, 0.3333, 0.625, 0.4167, 0.625, 0.3333, 0.625, 0.3333, 0.625, 0.4167, 0.625, 0.4167, 0.625, 0.4167, 0.625, 0.4167, 0.625, 0.4167, 0.5769, 0.3336, 0.625, 0.3333, 0.625, 0.3333, 0.5769, 0.3333, 0.625, 0.3333, 0.625, 0.4167, 0.625, 0.4167, 0.625, 0.3333, 0.2917, 0.5, 0.2083, 0.5, 0.2083, 0.5, 0.2917, 0.5, 0.5769, 0.3333, 0.625, 0.3333, 0.625, 0.3333, 0.5769, 0.3336, 0.375, 0.3333, 0.4441, 0.3333, 0.4441, 0.3333, 0.375, 0.3333, 0.375, 0.3333, 0.4441, 0.3333, 0.4441, 0.4167, 0.375, 0.4167, 0.625, 0.4167, 0.5769, 0.4167, 0.4441, 0.4167, 0.4441, 0.4167, 0.625, 0.4167, 0.375, 0.25, 0.4441, 0.25, 0.4441, 0.3333, 0.375, 0.3333, 0.375, 0.8333, 0.4441, 0.8333, 0.4441, 0.9167, 0.375, 0.9167, 0.375, 0.75, 0.4441, 0.75, 0.4441, 0.8333, 0.375, 0.8333, 0.375, 0.75, 0.4441, 0.75, 0.4441, 0.75, 0.375, 0.75, 0.5769, 0.0, 0.4441, 0.0, 0.4441, 0.0, 0.5769, 0.0, 0.375, 0.9167, 0.4441, 0.9167, 0.4441, 1.0, 0.375, 1.0, 0.5769, 0.0, 0.4441, 0.0, 0.4441, 0.0, 0.5769, 0.0, 0.375, 0.75, 0.4441, 0.75, 0.4441, 0.75, 0.375, 0.75, 0.375, 0.75, 0.4441, 0.75, 0.4441, 0.75, 0.375, 0.75, 0.375, 0.4167, 0.4441, 0.4167, 0.4441, 0.5, 0.375, 0.5, 0.375, 0.5, 0.4441, 0.5, 0.4441, 0.75, 0.375, 0.75, 0.375, 0.0, 0.4441, 0.0, 0.4441, 0.25, 0.375, 0.25, 0.5769, 0.0, 0.4441, 0.0, 0.4441, 0.0, 0.5769, 0.0, 0.4441, 0.4167, 0.625, 0.4167, 0.625, 0.4167, 0.4441, 0.4167, 0.5769, 0.3333, 0.625, 0.3333, 0.625, 0.4167, 0.5769, 0.4167, 0.4441, 0.4167, 0.4441, 0.3333, 0.4441, 0.3333, 0.4441, 0.4167, 0.625, 0.3333, 0.625, 0.4167, 0.625, 0.4167, 0.625, 0.3333, 0.625, 0.4167, 0.4441, 0.4167, 0.4441, 0.4167, 0.5769, 0.4167, 0.625, 0.4167, 0.4441, 0.3333, 0.5769, 0.3333, 0.5769, 0.4167, 0.4441, 0.4167, 0.625, 0.0, 0.5769, 0.0, 0.5769, 0.0, 0.625, 0.0, 0.625, 0.0, 0.5769, 0.0, 0.5769, 0.0, 0.625, 0.0, 0.625, 0.0, 0.5769, 0.0, 0.5769, 0.0, 0.625, 0.0, 0.4441, 0.3333, 0.5769, 0.3333, 0.5769, 0.3336, 0.4441, 0.3333, 0.4441, 0.3333, 0.5769, 0.3336, 0.5769, 0.3333, 0.4441, 0.3333, 0.4441, 0.25, 0.5769, 0.25, 0.5769, 0.3333, 0.4441, 0.3333, 0.4441, 0.8333, 0.5769, 0.8333, 0.5769, 0.9167, 0.4441, 0.9167, 0.4441, 0.75, 0.5769, 0.75, 0.5769, 0.8333, 0.4441, 0.8333, 0.4441, 0.75, 0.5769, 0.75, 0.5769, 0.75, 0.4441, 0.75, 0.4441, 0.9167, 0.5769, 0.9167, 0.5769, 1.0, 0.4441, 1.0, 0.4441, 0.75, 0.5769, 0.75, 0.5769, 0.75, 0.4441, 0.75, 0.4441, 0.75, 0.5769, 0.75, 0.5769, 0.75, 0.4441, 0.75, 0.4441, 0.4167, 0.5769, 0.4167, 0.5769, 0.5, 0.4441, 0.5, 0.4441, 0.5, 0.5769, 0.5, 0.5769, 0.75, 0.4441, 0.75, 0.4441, 0.0, 0.5769, 0.0, 0.5769, 0.25, 0.4441, 0.25, 0.7917, 0.5, 0.7083, 0.5, 0.7083, 0.5, 0.7917, 0.5, 0.7917, 0.5, 0.7917, 0.5, 0.7917, 0.5, 0.7917, 0.5, 0.7917, 0.5, 0.7083, 0.5, 0.7083, 0.5, 0.7917, 0.5, 0.7083, 0.5, 0.7083, 0.5, 0.7083, 0.5, 0.7083, 0.5, 0.7083, 0.5, 0.7083, 0.5, 0.7083, 0.5, 0.7083, 0.5, 0.7917, 0.5, 0.7917, 0.5, 0.7917, 0.5, 0.7917, 0.5, 0.7083, 0.5, 0.7083, 0.5, 0.7083, 0.5, 0.7083, 0.5, 0.7917, 0.5, 0.7917, 0.5, 0.7917, 0.5, 0.7917, 0.5, 0.7083, 0.5, 0.7917, 0.5, 0.7917, 0.5, 0.7083, 0.5, 0.7083, 0.5, 0.7083, 0.5, 0.7083, 0.5, 0.7083, 0.5, 0.7917, 0.5, 0.7083, 0.5, 0.7083, 0.5, 0.7917, 0.5, 0.7917, 0.5, 0.7083, 0.5, 0.7083, 0.5, 0.7917, 0.5, 0.7917, 0.5, 0.7083, 0.5, 0.7083, 0.5, 0.7917, 0.5, 0.7083, 0.5, 0.7917, 0.5, 0.7917, 0.5, 0.7083, 0.5, 0.7917, 0.5, 0.7917, 0.5, 0.7917, 0.5, 0.7917, 0.5, 0.625, 0.5, 0.625, 0.5, 0.625, 0.5, 0.625, 0.5, 0.625, 0.25, 0.625, 0.25, 0.625, 0.25, 0.625, 0.25, 0.625, 0.3333, 0.625, 0.25, 0.625, 0.25, 0.625, 0.3333, 0.625, 0.5, 0.625, 0.5, 0.625, 0.5, 0.625, 0.5, 0.625, 0.5, 0.625, 0.5, 0.625, 0.5, 0.625, 0.5, 0.625, 0.25, 0.625, 0.25, 0.625, 0.25, 0.625, 0.25, 0.7083, 0.5, 0.625, 0.5, 0.625, 0.5, 0.7083, 0.5, 0.875, 0.5, 0.7917, 0.5, 0.7917, 0.5, 0.875, 0.5, 0.7917, 0.5, 0.7083, 0.5, 0.7083, 0.5, 0.7917, 0.5, 0.625, 0.5, 0.625, 0.4167, 0.625, 0.4167, 0.625, 0.5, 0.625, 0.4167, 0.625, 0.3333, 0.625, 0.3333, 0.625, 0.4167, 0.625, 0.25, 0.625, 0.25, 0.625, 0.25, 0.625, 0.25, 0.625, 0.5, 0.625, 0.5, 0.625, 0.5, 0.625, 0.5, 0.625, 0.5, 0.625, 0.5, 0.625, 0.5, 0.625, 0.5, 0.625, 0.25, 0.625, 0.25, 0.625, 0.25, 0.625, 0.25, 0.625, 0.5, 0.625, 0.5, 0.625, 0.5, 0.625, 0.5, 0.625, 0.3333, 0.625, 0.25, 0.625, 0.25, 0.625, 0.3333, 0.7917, 0.5, 0.7083, 0.5, 0.7083, 0.5, 0.7917, 0.5, 0.625, 0.25, 0.625, 0.3333, 0.625, 0.3333, 0.625, 0.25, 0.625, 0.4167, 0.625, 0.3333, 0.625, 0.3333, 0.625, 0.4167, 0.625, 0.25, 0.625, 0.25, 0.625, 0.25, 0.625, 0.25, 0.7917, 0.5, 0.875, 0.5, 0.875, 0.5, 0.7917, 0.5, 0.625, 0.3333, 0.625, 0.4167, 0.625, 0.4167, 0.625, 0.3333, 0.625, 0.5, 0.625, 0.5, 0.625, 0.5, 0.625, 0.5, 0.7083, 0.5, 0.7917, 0.5, 0.7917, 0.5, 0.7083, 0.5, 0.875, 0.5, 0.875, 0.5, 0.875, 0.5, 0.875, 0.5, 0.625, 0.25, 0.625, 0.25, 0.625, 0.25, 0.625, 0.25, 0.625, 0.5, 0.625, 0.5, 0.625, 0.5, 0.625, 0.5, 0.625, 0.5, 0.625, 0.4167, 0.625, 0.4167, 0.625, 0.5, 0.625, 0.5, 0.625, 0.5, 0.625, 0.5, 0.625, 0.5, 0.875, 0.5, 0.875, 0.5, 0.875, 0.5, 0.875, 0.5, 0.7083, 0.5, 0.625, 0.5, 0.625, 0.5, 0.7083, 0.5, 0.625, 0.5, 0.625, 0.5, 0.625, 0.5, 0.625, 0.5, 0.625, 0.25, 0.625, 0.25, 0.625, 0.25, 0.625, 0.25])
me_cube.materials.append(mat_material)
me_cube.materials.append(mat_material_002)
me_cube.materials.append(mat_material_001)
me_cube.materials.append(None)
me_cube.use_mirror_vertex_groups = False
me_cube.update()

# ---- objects
ob_cube = bpy.data.objects.new('Cube', me_cube)
ob_light = bpy.data.objects.new('Light', light_light)
ob_camera = bpy.data.objects.new('Camera', cam_camera)

# ---- transforms, parenting, visibility, modifiers, constraints
ob_cube.location = (0.0, 0.0, 0.0)
ob_cube.scale = (2.022, 2.022, 2.022)
ob_cube.lock_rotations_4d = False
ob_cube.empty_display_type = 'ARROWS'
ob_cube.lineart.crease_threshold = 0.0
ob_light.location = (4.076, 1.005, 5.904)
ob_light.rotation_euler = (0.6503, 0.05522, 1.866)
ob_light.lock_rotations_4d = False
ob_light.empty_display_type = 'ARROWS'
ob_light.color = (0.0, 0.0, 0.0, 0.0)
ob_light.lineart.crease_threshold = 0.0
ob_camera.location = (7.359, -6.926, 4.958)
ob_camera.rotation_euler = (1.109, 0.0, 0.8149)
ob_camera.lock_rotations_4d = False
ob_camera.empty_display_type = 'ARROWS'
ob_camera.color = (0.0, 0.0, 0.0, 0.0)
ob_camera.display_type = 'WIRE'
ob_camera.lineart.crease_threshold = 0.0

# ---- collection membership
col_collection.objects.link(ob_cube)
col_collection.objects.link(ob_light)
col_collection.objects.link(ob_camera)

# ---- scene / render settings (as saved in the file)
scene.camera = ob_camera
scene.frame_start = 1; scene.frame_end = 250; scene.frame_set(1)
scene.render.engine = 'BLENDER_EEVEE_NEXT'
scene.render.bake_bias = 0.0
scene.render.bake_samples = 0
scene.cycles.sampling_pattern = 'TABULATED_SOBOL'
scene.eevee.use_volume_custom_range = False
bpy.context.view_layer.update()
